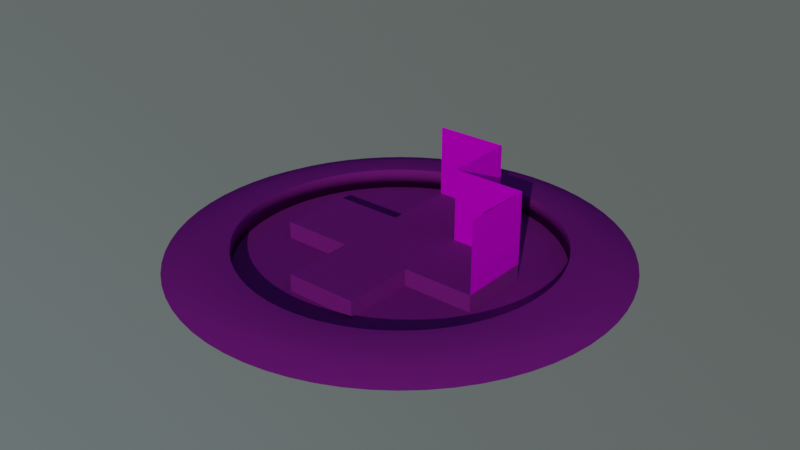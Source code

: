 # Source: Whitebox_Startup.blend  (saved by Blender 2.92.15; exported with 4.5.12 LTS)
import bpy
from mathutils import Matrix  # noqa: F401  (used for matrix-valued properties, if any)

bpy.ops.wm.read_factory_settings(use_empty=True)
scene = bpy.context.scene
scene.name = 'Scene'

# ---- collections
col_grove = bpy.data.collections.new('Grove'); scene.collection.children.link(col_grove)

# ---- images (referenced by path relative to the original .blend; pixels are not part of the script)
import os
ASSET_DIR = os.environ.get("B2B_ASSET_DIR", "")  # directory of the original .blend (textures are referenced by path, not embedded)
HERE = os.path.dirname(os.path.abspath(__file__))  # packed textures are extracted next to this script under _unpacked/

def load_image(name, relpath, width, height, colorspace="sRGB"):
    """Load a texture the original file referenced (path relative to the .blend, or extracted next to this script)."""
    p = next((c for c in (os.path.join(HERE, relpath), os.path.join(ASSET_DIR, relpath)) if relpath and os.path.exists(c)), "")
    if p:
        img = bpy.data.images.load(p, check_existing=True)
        img.name = name
    else:  # same state as the original file: an image datablock whose file is absent (Cycles renders it pink)
        img = bpy.data.images.new(name, width, height)
        img.source = "FILE"
        img.filepath = "//" + (relpath or name)
    img.colorspace_settings.name = colorspace
    return img
img_gridline_4u_simple_png = load_image('gridline_4u_simple.png', 'gridline_4u_simple.png', 1024, 1024, 'sRGB')
img_grid_1u_4dot_png = load_image('grid_1u_4dot.png', 'Grids/grid_1u_4dot.png', 1024, 1024, 'sRGB')
img_badge_1u_shade1_png = load_image('badge_1u_shade1.png', 'Grids/badge_1u_shade1.png', 1024, 1024, 'sRGB')
img_texture_chain_png = load_image('texture_chain.png', 'Grids/texture_chain.png', 1024, 1024, 'sRGB')
img_grid_1u_2dot_png = load_image('grid_1u_2dot.png', 'Grids/grid_1u_2dot.png', 1024, 1024, 'sRGB')
img_badge_1u_shade2_png = load_image('badge_1u_shade2.png', 'Grids/badge_1u_shade2.png', 1024, 1024, 'sRGB')

# ---- materials (node trees are filled in below, after node groups)
mat_sample_opaque_grid = bpy.data.materials.new('Sample Opaque Grid')
mat_sample_opaque_grid.use_transparent_shadow = False
mat_sample_transparent_grid = bpy.data.materials.new('Sample Transparent Grid')

# ---- node groups
ng_whitebox_uv_mapping = bpy.data.node_groups.new('Whitebox UV Mapping', 'ShaderNodeTree')
_s = ng_whitebox_uv_mapping.interface.new_socket(name='Vector', in_out='OUTPUT', socket_type='NodeSocketVector')
_s.min_value = 0.0
_s.max_value = 0.0
_s = ng_whitebox_uv_mapping.interface.new_socket(name='Value', in_out='INPUT', socket_type='NodeSocketFloat')
_s.default_value = 0.5
_s.min_value = -1e+04
_s.max_value = 1e+04
_N = ng_whitebox_uv_mapping.nodes; _L = ng_whitebox_uv_mapping.links
n0 = _N.new('ShaderNodeMath'); n0.name = 'Math.001'; n0.location = (-20, -120)
n0.label = 'Global Grid Multiply'
n0.operation = 'MULTIPLY'
n0.inputs[1].default_value = 1.0
n0.inputs[2].default_value = 0.0
n1 = _N.new('ShaderNodeMapping'); n1.name = 'Mapping'; n1.location = (200, 80)
n1.vector_type = 'TEXTURE'
n2 = _N.new('ShaderNodeTexCoord'); n2.name = 'Texture Coordinate'; n2.location = (-180, 60)
n3 = _N.new('NodeGroupOutput'); n3.name = 'Group Output'; n3.location = (380, -20)
n4 = _N.new('NodeGroupInput'); n4.name = 'Group Input'; n4.location = (-400, -200)
n4.label = 'UV Mapping'
_L.new(n1.outputs[0], n3.inputs[0])
_L.new(n0.outputs[0], n1.inputs[3])
_L.new(n2.outputs[2], n1.inputs[0])
_L.new(n4.outputs[0], n0.inputs[0])
n3.is_active_output = True
ng_whitebox_object_mapping = bpy.data.node_groups.new('Whitebox Object Mapping', 'ShaderNodeTree')
_s = ng_whitebox_object_mapping.interface.new_socket(name='Vector', in_out='OUTPUT', socket_type='NodeSocketVector')
_s.min_value = 0.0
_s.max_value = 0.0
_s = ng_whitebox_object_mapping.interface.new_socket(name='Scale', in_out='INPUT', socket_type='NodeSocketVector')
_s.subtype = 'XYZ'
_s.default_value = (1.0, 1.0, 1.0)
_s.min_value = 0.0
_s.max_value = -3.403e+38
_N = ng_whitebox_object_mapping.nodes; _L = ng_whitebox_object_mapping.links
n0 = _N.new('NodeFrame'); n0.name = 'Frame'; n0.location = (-70, -30)
n0.label = 'To be exposed later'
n0.width = 200
n1 = _N.new('NodeGroupInput'); n1.name = 'Group Input'; n1.location = (-480, -120)
n2 = _N.new('ShaderNodeTexCoord'); n2.name = 'Texture Coordinate'; n2.location = (-480, 140)
n3 = _N.new('ShaderNodeVectorTransform'); n3.name = 'Vector Transform'; n3.location = (-260, 100)
n3.convert_from = 'OBJECT'
n3.convert_to = 'WORLD'
n4 = _N.new('ShaderNodeMath'); n4.name = 'Math'; n4.location = (30, -30)
n4.label = 'Global Grid Multiply'
n4.operation = 'MULTIPLY'
n4.inputs[1].default_value = 1.0
n4.inputs[2].default_value = 0.0
n5 = _N.new('ShaderNodeMapping'); n5.name = 'Mapping'; n5.location = (180, 140)
n5.vector_type = 'TEXTURE'
n6 = _N.new('NodeGroupOutput'); n6.name = 'Group Output'; n6.location = (360, 140)
n4.parent = n0
_L.new(n1.outputs[0], n4.inputs[0])
_L.new(n2.outputs[3], n3.inputs[0])
_L.new(n5.outputs[0], n6.inputs[0])
_L.new(n3.outputs[0], n5.inputs[0])
_L.new(n4.outputs[0], n5.inputs[3])
n6.is_active_output = True
ng_whitebox_relay = bpy.data.node_groups.new('Whitebox Relay', 'ShaderNodeTree')
_s = ng_whitebox_relay.interface.new_socket(name='Transparency', in_out='OUTPUT', socket_type='NodeSocketFloat')
_s.min_value = 0.0
_s.max_value = 1.0
_s = ng_whitebox_relay.interface.new_socket(name='Alpha Cutout', in_out='OUTPUT', socket_type='NodeSocketFloat')
_s = ng_whitebox_relay.interface.new_socket(name='Texture', in_out='OUTPUT', socket_type='NodeSocketColor')
_s.default_value = (0.0, 0.0, 0.0, 0.0)
_s = ng_whitebox_relay.interface.new_socket(name='Mixed Color', in_out='OUTPUT', socket_type='NodeSocketColor')
_s.default_value = (0.0, 0.0, 0.0, 0.0)
_s = ng_whitebox_relay.interface.new_socket(name='Transparency', in_out='INPUT', socket_type='NodeSocketFloat')
_s.subtype = 'FACTOR'
_s.default_value = 1.0
_s.min_value = 0.0
_s.max_value = 1.0
_s = ng_whitebox_relay.interface.new_socket(name='Alpha Cutout', in_out='INPUT', socket_type='NodeSocketFloat')
_s.subtype = 'FACTOR'
_s = ng_whitebox_relay.interface.new_socket(name='Texture', in_out='INPUT', socket_type='NodeSocketColor')
_s.default_value = (0.2188, 0.03883, 0.03734, 1.0)
_s = ng_whitebox_relay.interface.new_socket(name='Mixed Color', in_out='INPUT', socket_type='NodeSocketColor')
_s.default_value = (0.5, 0.5, 0.5, 1.0)
_N = ng_whitebox_relay.nodes; _L = ng_whitebox_relay.links
n0 = _N.new('NodeGroupOutput'); n0.name = 'Group Output'; n0.location = (0, -20)
n0.label = 'Whitebox Relay'
n1 = _N.new('NodeGroupInput'); n1.name = 'Group Input'; n1.location = (-260, -20)
_L.new(n1.outputs[3], n0.inputs[3])
_L.new(n1.outputs[2], n0.inputs[2])
_L.new(n1.outputs[0], n0.inputs[0])
_L.new(n1.outputs[1], n0.inputs[1])
n0.is_active_output = True
ng_whitebox_emission_mix = bpy.data.node_groups.new('Whitebox Emission Mix', 'ShaderNodeTree')
_s = ng_whitebox_emission_mix.interface.new_socket(name='Output', in_out='OUTPUT', socket_type='NodeSocketShader')
_s = ng_whitebox_emission_mix.interface.new_socket(name='Gridline Alpha', in_out='INPUT', socket_type='NodeSocketFloat')
_s.subtype = 'FACTOR'
_s.default_value = 1.0
_s.min_value = 0.0
_s.max_value = 1.0
_s = ng_whitebox_emission_mix.interface.new_socket(name='Gridline Texture', in_out='INPUT', socket_type='NodeSocketColor')
_s.default_value = (0.5, 0.5, 0.5, 1.0)
_s = ng_whitebox_emission_mix.interface.new_socket(name='Gridline Emission Color', in_out='INPUT', socket_type='NodeSocketColor')
_s.default_value = (0.2188, 0.03883, 0.03734, 1.0)
_s = ng_whitebox_emission_mix.interface.new_socket(name='Grid Unit Badge Alpha', in_out='INPUT', socket_type='NodeSocketFloat')
_s.subtype = 'FACTOR'
_s.default_value = 1.0
_s.min_value = 0.0
_s.max_value = 1.0
_s = ng_whitebox_emission_mix.interface.new_socket(name='Grid Unit Badge Texture', in_out='INPUT', socket_type='NodeSocketColor')
_s.default_value = (0.5, 0.5, 0.5, 1.0)
_s = ng_whitebox_emission_mix.interface.new_socket(name='Grid Icon Emission Color', in_out='INPUT', socket_type='NodeSocketColor')
_s.default_value = (0.2188, 0.03883, 0.03734, 1.0)
_s = ng_whitebox_emission_mix.interface.new_socket(name='Grid Texture', in_out='INPUT', socket_type='NodeSocketColor')
_s.default_value = (0.5, 0.5, 0.5, 1.0)
_s = ng_whitebox_emission_mix.interface.new_socket(name='Grid Color', in_out='INPUT', socket_type='NodeSocketColor')
_s.default_value = (0.2188, 0.03883, 0.03734, 1.0)
_N = ng_whitebox_emission_mix.nodes; _L = ng_whitebox_emission_mix.links
n0 = _N.new('ShaderNodeMix'); n0.name = 'Mix.011'; n0.location = (-100, -120)
n0.label = 'Mix'
n0.data_type = 'RGBA'
n0.blend_type = 'MULTIPLY'
n0.inputs[0].default_value = 1.0
n1 = _N.new('ShaderNodeMix'); n1.name = 'Mix.012'; n1.location = (-100, 80)
n1.label = 'Mix'
n1.data_type = 'RGBA'
n1.blend_type = 'MULTIPLY'
n1.inputs[0].default_value = 1.0
n2 = _N.new('ShaderNodeMix'); n2.name = 'Mix.010'; n2.location = (120, 40)
n2.label = 'Mix'
n2.data_type = 'RGBA'
n3 = _N.new('ShaderNodeMix'); n3.name = 'Mix.013'; n3.location = (60, 320)
n3.label = 'Mix'
n3.data_type = 'RGBA'
n3.blend_type = 'MULTIPLY'
n3.inputs[0].default_value = 1.0
n4 = _N.new('ShaderNodeMix'); n4.name = 'Mix.009'; n4.location = (300, 440)
n4.label = 'Mix'
n4.data_type = 'RGBA'
n5 = _N.new('NodeGroupInput'); n5.name = 'Group Input'; n5.location = (-380, 220)
n6 = _N.new('ShaderNodeEmission'); n6.name = 'Emission'; n6.location = (600, 580)
n6.inputs[1].default_value = 0.0
n7 = _N.new('ShaderNodeMixShader'); n7.name = 'Mix Shader'; n7.location = (860, 580)
n8 = _N.new('NodeGroupOutput'); n8.name = 'Group Output'; n8.location = (1100, 560)
n9 = _N.new('ShaderNodeEmission'); n9.name = 'Global Emission Strength'; n9.location = (580, 460)
n9.label = 'Global Emission Strength'
n9.width = 180
n9.inputs[1].default_value = 0.0
n10 = _N.new('ShaderNodeMath'); n10.name = 'Global Grid Alpha'; n10.location = (580, 760)
n10.label = 'Global Grid Alpha'
n10.operation = 'MULTIPLY'
n10.inputs[0].default_value = 1.0
n10.inputs[1].default_value = 0.7
n10.inputs[2].default_value = 0.0
_L.new(n5.outputs[3], n2.inputs[0])
_L.new(n5.outputs[0], n4.inputs[0])
_L.new(n4.outputs[2], n9.inputs[0])
_L.new(n5.outputs[7], n0.inputs[7])
_L.new(n5.outputs[6], n0.inputs[6])
_L.new(n5.outputs[5], n1.inputs[7])
_L.new(n5.outputs[4], n1.inputs[6])
_L.new(n5.outputs[2], n3.inputs[7])
_L.new(n5.outputs[1], n3.inputs[6])
_L.new(n2.outputs[2], n4.inputs[6])
_L.new(n1.outputs[2], n2.inputs[7])
_L.new(n0.outputs[2], n2.inputs[6])
_L.new(n3.outputs[2], n4.inputs[7])
_L.new(n10.outputs[0], n7.inputs[0])
_L.new(n7.outputs[0], n8.inputs[0])
_L.new(n6.outputs[0], n7.inputs[1])
_L.new(n9.outputs[0], n7.inputs[2])
n8.is_active_output = True
ng_whitebox_texture_mix = bpy.data.node_groups.new('Whitebox Texture Mix', 'ShaderNodeTree')
_s = ng_whitebox_texture_mix.interface.new_socket(name='Transparency', in_out='OUTPUT', socket_type='NodeSocketFloat')
_s.min_value = 0.0
_s.max_value = 1.0
_s = ng_whitebox_texture_mix.interface.new_socket(name='Texture', in_out='OUTPUT', socket_type='NodeSocketColor')
_s.default_value = (0.0, 0.0, 0.0, 0.0)
_s = ng_whitebox_texture_mix.interface.new_socket(name='Mixed Color', in_out='OUTPUT', socket_type='NodeSocketColor')
_s.default_value = (0.0, 0.0, 0.0, 0.0)
_s = ng_whitebox_texture_mix.interface.new_socket(name='Texture Color', in_out='INPUT', socket_type='NodeSocketColor')
_s.hide_value = True
_s = ng_whitebox_texture_mix.interface.new_socket(name='Texture Alpha', in_out='INPUT', socket_type='NodeSocketFloat')
_s.default_value = 0.5
_s.min_value = -1e+04
_s.max_value = 1e+04
_s.hide_value = True
_s = ng_whitebox_texture_mix.interface.new_socket(name='Input Color', in_out='INPUT', socket_type='NodeSocketColor')
_s.default_value = (1.0, 1.0, 1.0, 1.0)
_s = ng_whitebox_texture_mix.interface.new_socket(name='Transparency', in_out='INPUT', socket_type='NodeSocketFloat')
_s.default_value = 1.0
_s.min_value = 0.0
_s.max_value = 1.0
_s = ng_whitebox_texture_mix.interface.new_socket(name='Invert Color', in_out='INPUT', socket_type='NodeSocketFloat')
_s.subtype = 'FACTOR'
_s.min_value = 0.0
_s.max_value = 1.0
_N = ng_whitebox_texture_mix.nodes; _L = ng_whitebox_texture_mix.links
n0 = _N.new('ShaderNodeMix'); n0.name = 'Mix.002'; n0.location = (-40, -120)
n0.label = 'Gridline Color'
n0.width = 139
n0.data_type = 'RGBA'
n0.clamp_result = True
n1 = _N.new('ShaderNodeInvert'); n1.name = 'Invert.002'; n1.location = (-500, -180)
n2 = _N.new('ShaderNodeRGBCurve'); n2.name = 'RGB Curves'; n2.location = (-500, 360)
_c = n2.mapping.curves[3]
while len(_c.points) > 2: _c.points.remove(_c.points[-1])
_c.points[0].location = (0.0, 0.0); _c.points[0].handle_type = 'AUTO'
_c.points[1].location = (0.06818, 0.075); _c.points[1].handle_type = 'AUTO'
_p = _c.points.new(0.24091, 1.0); _p.handle_type = 'AUTO'
n2.mapping.update()
n3 = _N.new('ShaderNodeClamp'); n3.name = 'Clamp'; n3.location = (-180, 460)
n4 = _N.new('NodeGroupInput'); n4.name = 'Group Input'; n4.location = (-720, 0)
n5 = _N.new('ShaderNodeMix'); n5.name = 'Mix.001'; n5.location = (-320, -80)
n5.label = 'Gridline Color'
n5.width = 139
n5.data_type = 'RGBA'
n5.blend_type = 'MULTIPLY'
n5.clamp_result = True
n5.inputs[0].default_value = 1.0
n6 = _N.new('ShaderNodeMapRange'); n6.name = 'Map Range.001'; n6.location = (-180, 280)
n6.inputs[3].default_value = -1.0
n6.inputs[4].default_value = 0.0
n7 = _N.new('ShaderNodeBrightContrast'); n7.name = 'Bright/Contrast'; n7.location = (-20, 380)
n8 = _N.new('NodeGroupOutput'); n8.name = 'Group Output'; n8.location = (240, 20)
_L.new(n4.outputs[0], n1.inputs[1])
_L.new(n4.outputs[0], n8.inputs[1])
_L.new(n1.outputs[0], n5.inputs[6])
_L.new(n4.outputs[4], n1.inputs[0])
_L.new(n4.outputs[2], n5.inputs[7])
_L.new(n4.outputs[1], n2.inputs[1])
_L.new(n2.outputs[0], n0.inputs[0])
_L.new(n5.outputs[2], n0.inputs[7])
_L.new(n4.outputs[2], n0.inputs[6])
_L.new(n0.outputs[2], n8.inputs[2])
_L.new(n2.outputs[0], n3.inputs[0])
_L.new(n3.outputs[0], n7.inputs[0])
_L.new(n4.outputs[3], n6.inputs[0])
_L.new(n6.outputs[0], n7.inputs[1])
_L.new(n7.outputs[0], n8.inputs[0])
n8.is_active_output = True
ng_whitebox_diffuse_mix = bpy.data.node_groups.new('Whitebox Diffuse Mix', 'ShaderNodeTree')
_s = ng_whitebox_diffuse_mix.interface.new_socket(name='Output Color', in_out='OUTPUT', socket_type='NodeSocketColor')
_s.default_value = (0.0, 0.0, 0.0, 0.0)
_s = ng_whitebox_diffuse_mix.interface.new_socket(name='Alpha', in_out='OUTPUT', socket_type='NodeSocketColor')
_s.default_value = (0.0, 0.0, 0.0, 0.0)
_s = ng_whitebox_diffuse_mix.interface.new_socket(name='Gridline Alpha', in_out='INPUT', socket_type='NodeSocketFloat')
_s.subtype = 'FACTOR'
_s.default_value = 1.0
_s.min_value = 0.0
_s.max_value = 1.0
_s = ng_whitebox_diffuse_mix.interface.new_socket(name='Gridline Color', in_out='INPUT', socket_type='NodeSocketColor')
_s.default_value = (0.2188, 0.03883, 0.03734, 1.0)
_s = ng_whitebox_diffuse_mix.interface.new_socket(name='Badge Alpha', in_out='INPUT', socket_type='NodeSocketFloat')
_s.subtype = 'FACTOR'
_s.default_value = 1.0
_s.min_value = 0.0
_s.max_value = 1.0
_s = ng_whitebox_diffuse_mix.interface.new_socket(name='Badge Color', in_out='INPUT', socket_type='NodeSocketColor')
_s.default_value = (0.2188, 0.03883, 0.03734, 1.0)
_s = ng_whitebox_diffuse_mix.interface.new_socket(name='Grid Alpha', in_out='INPUT', socket_type='NodeSocketFloat')
_s.subtype = 'FACTOR'
_s.default_value = 1.0
_s.min_value = 0.0
_s.max_value = 1.0
_s = ng_whitebox_diffuse_mix.interface.new_socket(name='Grid Color', in_out='INPUT', socket_type='NodeSocketColor')
_s.default_value = (0.2188, 0.03883, 0.03734, 1.0)
_s = ng_whitebox_diffuse_mix.interface.new_socket(name='Texture Color', in_out='INPUT', socket_type='NodeSocketColor')
_s.default_value = (0.5, 0.5, 0.5, 1.0)
_N = ng_whitebox_diffuse_mix.nodes; _L = ng_whitebox_diffuse_mix.links
n0 = _N.new('NodeFrame'); n0.name = 'Frame.002'; n0.location = (77, 269)
n0.label = 'Final Color Mix'
n0.width = 203
n1 = _N.new('NodeFrame'); n1.name = 'Frame'; n1.location = (-231, 530)
n1.label = 'Alpha Mix'
n1.width = 201
n2 = _N.new('NodeFrame'); n2.name = 'Frame.001'; n2.location = (-230, -30)
n2.label = 'Grid Color Mix'
n2.width = 200
n3 = _N.new('NodeGroupOutput'); n3.name = 'Group Output'; n3.location = (580, 80)
n4 = _N.new('NodeGroupInput'); n4.name = 'Group Input'; n4.location = (-600, 20)
n5 = _N.new('ShaderNodeMath'); n5.name = 'Global Grid Alpha'; n5.location = (30, -30)
n5.label = 'Global Grid Alpha'
n5.operation = 'MULTIPLY'
n5.inputs[1].default_value = 0.7
n5.inputs[2].default_value = 0.0
n6 = _N.new('ShaderNodeMix'); n6.name = 'Mix.007'; n6.location = (31, -30)
n6.label = 'Mix'
n6.data_type = 'RGBA'
n7 = _N.new('ShaderNodeMix'); n7.name = 'Mix.009'; n7.location = (30, -225)
n7.label = 'Mix'
n7.data_type = 'RGBA'
n8 = _N.new('ShaderNodeMix'); n8.name = 'Mix.008'; n8.location = (30, -230)
n8.label = 'Mix'
n8.data_type = 'RGBA'
n9 = _N.new('ShaderNodeMix'); n9.name = 'Mix.006'; n9.location = (30, -30)
n9.label = 'Mix'
n9.data_type = 'RGBA'
n10 = _N.new('ShaderNodeMix'); n10.name = 'Mix.010'; n10.location = (33, -199)
n10.label = 'Mix'
n10.data_type = 'RGBA'
n10.clamp_result = True
n5.parent = n0
n6.parent = n1
n7.parent = n1
n8.parent = n2
n9.parent = n2
n10.parent = n0
_L.new(n4.outputs[3], n8.inputs[7])
_L.new(n4.outputs[1], n9.inputs[7])
_L.new(n8.outputs[2], n9.inputs[6])
_L.new(n6.outputs[2], n7.inputs[6])
_L.new(n4.outputs[0], n7.inputs[7])
_L.new(n4.outputs[0], n7.inputs[0])
_L.new(n4.outputs[5], n8.inputs[6])
_L.new(n7.outputs[2], n5.inputs[0])
_L.new(n5.outputs[0], n10.inputs[0])
_L.new(n9.outputs[2], n10.inputs[7])
_L.new(n4.outputs[6], n10.inputs[6])
_L.new(n4.outputs[2], n6.inputs[0])
_L.new(n4.outputs[4], n6.inputs[6])
_L.new(n4.outputs[2], n6.inputs[7])
_L.new(n5.outputs[0], n3.inputs[1])
_L.new(n10.outputs[2], n3.inputs[0])
_L.new(n4.outputs[2], n8.inputs[0])
_L.new(n4.outputs[0], n9.inputs[0])
n3.is_active_output = True
ng_whitebox_alpha_mix = bpy.data.node_groups.new('Whitebox Alpha Mix', 'ShaderNodeTree')
_s = ng_whitebox_alpha_mix.interface.new_socket(name='Alpha Output', in_out='OUTPUT', socket_type='NodeSocketColor')
_s.default_value = (0.0, 0.0, 0.0, 0.0)
_s = ng_whitebox_alpha_mix.interface.new_socket(name='Gridline Alpha', in_out='INPUT', socket_type='NodeSocketColor')
_s.default_value = (0.5, 0.5, 0.5, 1.0)
_s = ng_whitebox_alpha_mix.interface.new_socket(name='Grid Badge Alpha', in_out='INPUT', socket_type='NodeSocketColor')
_s.default_value = (0.5, 0.5, 0.5, 1.0)
_s = ng_whitebox_alpha_mix.interface.new_socket(name='Grid Alpha', in_out='INPUT', socket_type='NodeSocketColor')
_s = ng_whitebox_alpha_mix.interface.new_socket(name='Texture Alpha', in_out='INPUT', socket_type='NodeSocketFloat')
_s.subtype = 'FACTOR'
_s.default_value = 0.5
_s.min_value = 0.0
_s.max_value = 1.0
_N = ng_whitebox_alpha_mix.nodes; _L = ng_whitebox_alpha_mix.links
n0 = _N.new('NodeGroupInput'); n0.name = 'Group Input'; n0.location = (-260, -20)
n1 = _N.new('ShaderNodeMix'); n1.name = 'Mix.005'; n1.location = (-40, -40)
n1.hide = True
n1.data_type = 'RGBA'
n1.blend_type = 'ADD'
n1.clamp_result = True
n1.inputs[0].default_value = 1.0
n2 = _N.new('ShaderNodeValToRGB'); n2.name = 'ColorRamp'; n2.location = (-40, -100)
while len(n2.color_ramp.elements) > 1: n2.color_ramp.elements.remove(n2.color_ramp.elements[-1])
n2.color_ramp.elements[0].position = 0.0; n2.color_ramp.elements[0].color = (0.0, 0.0, 0.0, 1.0)
_e = n2.color_ramp.elements.new(0.7727); _e.color = (1.0, 1.0, 1.0, 1.0)
n3 = _N.new('NodeGroupOutput'); n3.name = 'Group Output'; n3.location = (480, 60)
n4 = _N.new('ShaderNodeMath'); n4.name = 'Global Grid Alpha'; n4.location = (120, 180)
n4.label = 'Global Grid Alpha'
n4.operation = 'MULTIPLY'
n4.inputs[1].default_value = 0.7
n4.inputs[2].default_value = 0.0
n5 = _N.new('ShaderNodeMix'); n5.name = 'Mix.004'; n5.location = (300, 20)
n5.data_type = 'RGBA'
n5.blend_type = 'ADD'
n5.clamp_result = True
n6 = _N.new('ShaderNodeMix'); n6.name = 'Mix.006'; n6.location = (-60, 40)
n6.hide = True
n6.data_type = 'RGBA'
n6.blend_type = 'ADD'
n6.clamp_result = True
n6.inputs[0].default_value = 1.0
_L.new(n0.outputs[1], n1.inputs[7])
_L.new(n0.outputs[0], n6.inputs[7])
_L.new(n0.outputs[3], n2.inputs[0])
_L.new(n1.outputs[2], n6.inputs[6])
_L.new(n4.outputs[0], n5.inputs[0])
_L.new(n2.outputs[0], n5.inputs[6])
_L.new(n6.outputs[2], n5.inputs[7])
_L.new(n5.outputs[2], n3.inputs[0])
_L.new(n0.outputs[2], n1.inputs[6])
_L.new(n6.outputs[2], n4.inputs[0])
n3.is_active_output = True
ng_auto_smooth = bpy.data.node_groups.new('Auto Smooth', 'GeometryNodeTree')
_s = ng_auto_smooth.interface.new_socket(name='Geometry', in_out='OUTPUT', socket_type='NodeSocketGeometry')
_s = ng_auto_smooth.interface.new_socket(name='Geometry', in_out='INPUT', socket_type='NodeSocketGeometry')
_s = ng_auto_smooth.interface.new_socket(name='Angle', in_out='INPUT', socket_type='NodeSocketFloat')
_s.subtype = 'ANGLE'
_s.min_value = 0.0
_s.max_value = 3.142
ng_auto_smooth.is_modifier = True
_N = ng_auto_smooth.nodes; _L = ng_auto_smooth.links
n0 = _N.new('NodeGroupOutput'); n0.name = 'Group Output'; n0.location = (480, -100)
n1 = _N.new('NodeGroupInput'); n1.name = 'Group Input'; n1.location = (-420, -300)
n2 = _N.new('NodeGroupInput'); n2.name = 'Group Input.001'; n2.location = (-60, -100)
n3 = _N.new('GeometryNodeSetShadeSmooth'); n3.name = 'Set Shade Smooth'; n3.location = (120, -100)
n3.domain = 'EDGE'
n4 = _N.new('GeometryNodeSetShadeSmooth'); n4.name = 'Set Shade Smooth.001'; n4.location = (300, -100)
n5 = _N.new('GeometryNodeInputMeshEdgeAngle'); n5.name = 'Edge Angle'; n5.location = (-420, -220)
n6 = _N.new('GeometryNodeInputEdgeSmooth'); n6.name = 'Is Edge Smooth'; n6.location = (-60, -160)
n7 = _N.new('GeometryNodeInputShadeSmooth'); n7.name = 'Is Face Smooth'; n7.location = (-240, -340)
n8 = _N.new('FunctionNodeBooleanMath'); n8.name = 'Boolean Math'; n8.location = (-60, -220)
n9 = _N.new('FunctionNodeCompare'); n9.name = 'Compare'; n9.location = (-240, -180)
n9.operation = 'LESS_EQUAL'
_L.new(n5.outputs[0], n9.inputs[0])
_L.new(n4.outputs[0], n0.inputs[0])
_L.new(n1.outputs[1], n9.inputs[1])
_L.new(n9.outputs[0], n8.inputs[0])
_L.new(n7.outputs[0], n8.inputs[1])
_L.new(n2.outputs[0], n3.inputs[0])
_L.new(n6.outputs[0], n3.inputs[1])
_L.new(n3.outputs[0], n4.inputs[0])
_L.new(n8.outputs[0], n3.inputs[2])
n0.is_active_output = True

# ---- material node trees
mat_sample_opaque_grid.use_nodes = True; mat_sample_opaque_grid.node_tree.nodes.clear()
_N = mat_sample_opaque_grid.node_tree.nodes; _L = mat_sample_opaque_grid.node_tree.links
n0 = _N.new('NodeFrame'); n0.name = 'Frame'; n0.location = (-810, 710)
n0.label = 'Gridline Properties'
n0.width = 762
n1 = _N.new('NodeFrame'); n1.name = 'Frame.005'; n1.location = (-830, -330)
n1.label = 'Texture Properties'
n1.width = 760
n2 = _N.new('NodeFrame'); n2.name = 'Frame.001'; n2.location = (190, 1150)
n2.label = 'Emission Color'
n2.width = 230
n3 = _N.new('NodeFrame'); n3.name = 'Frame.004'; n3.location = (-830, 350)
n3.label = 'Grid Properties'
n3.width = 782
n4 = _N.new('ShaderNodeOutputMaterial'); n4.name = 'Material Output'; n4.location = (1421, 481)
n5 = _N.new('ShaderNodeGroup'); n5.name = 'UV Mapping'; n5.location = (50, -270)
n5.label = 'UV Mapping'
n5.hide = True
n5.node_tree = ng_whitebox_uv_mapping
n6 = _N.new('ShaderNodeGroup'); n6.name = 'Object Mapping'; n6.location = (50, -210)
n6.label = 'Object Mapping'
n6.hide = True
n6.node_tree = ng_whitebox_object_mapping
n7 = _N.new('ShaderNodeTexImage'); n7.name = 'Image Texture'; n7.location = (250, -30)
n7.label = 'Gridline Image'
n7.width = 235
n7.image = img_gridline_4u_simple_png
n7.projection = 'BOX'
n8 = _N.new('ShaderNodeGroup'); n8.name = 'Group.012'; n8.location = (280, 160)
n8.hide = True
n8.node_tree = ng_whitebox_relay
n8.inputs[1].default_value = 0.0
n9 = _N.new('ShaderNodeGroup'); n9.name = 'Group.011'; n9.location = (280, 220)
n9.hide = True
n9.node_tree = ng_whitebox_relay
n9.inputs[1].default_value = 0.0
n10 = _N.new('ShaderNodeGroup'); n10.name = 'Group.015'; n10.location = (280, 280)
n10.hide = True
n10.node_tree = ng_whitebox_relay
n10.inputs[1].default_value = 0.0
n11 = _N.new('ShaderNodeRGB'); n11.name = 'RGB'; n11.location = (350, -290)
n11.label = 'Background Color'
n11.outputs[0].default_value = (0.7991, 0.7991, 0.7991, 1.0)
n12 = _N.new('ShaderNodeBsdfPrincipled'); n12.name = 'Principled BSDF'; n12.location = (840, 380)
n12.distribution = 'GGX'
n12.subsurface_method = 'BURLEY'
n12.inputs[2].default_value = 0.8477
n12.inputs[3].default_value = 1.45
n12.inputs[13].default_value = 0.0
n12.inputs[27].default_value = (0.0, 0.0, 0.0, 1.0)
n13 = _N.new('ShaderNodeGroup'); n13.name = 'Group.003'; n13.location = (560, 620)
n13.width = 162
n13.hide = True
n13.node_tree = ng_whitebox_emission_mix
n14 = _N.new('ShaderNodeTexImage'); n14.name = 'Image Texture.001'; n14.location = (270, -350)
n14.label = 'Grid Image'
n14.image = img_grid_1u_4dot_png
n14.projection = 'BOX'
n15 = _N.new('ShaderNodeMix'); n15.name = 'Mix.002'; n15.location = (590, -50)
n15.label = 'Texture Color'
n15.data_type = 'RGBA'
n15.blend_type = 'MULTIPLY'
n15.inputs[0].default_value = 1.0
n15.inputs[7].default_value = (1.0, 1.0, 1.0, 1.0)
n16 = _N.new('ShaderNodeTexImage'); n16.name = 'Image Texture.002'; n16.location = (270, -30)
n16.label = 'Texture Image'
n16.projection = 'BOX'
n17 = _N.new('ShaderNodeMix'); n17.name = 'Mix.003'; n17.location = (590, -250)
n17.label = 'Mix'
n17.hide = True
n17.data_type = 'RGBA'
n18 = _N.new('ShaderNodeGroup'); n18.name = 'Group.010'; n18.location = (550, -30)
n18.label = 'Gridline Color Mix'
n18.width = 182
n18.node_tree = ng_whitebox_texture_mix
n18.inputs[2].default_value = (0.3302, 0.0311, 0.995, 1.0)
n18.inputs[3].default_value = 1.0
n18.inputs[4].default_value = 1.0
n19 = _N.new('ShaderNodeValue'); n19.name = 'Gridline Unit Size'; n19.location = (30, -90)
n19.label = 'Gridline Unit Size'
n19.width = 184
n19.outputs[0].default_value = 4.0
n20 = _N.new('ShaderNodeGroup'); n20.name = 'Group.006'; n20.location = (50, -270)
n20.hide = True
n20.node_tree = ng_whitebox_uv_mapping
n21 = _N.new('ShaderNodeGroup'); n21.name = 'Group.005'; n21.location = (50, -210)
n21.label = 'Object Mapping'
n21.hide = True
n21.node_tree = ng_whitebox_object_mapping
n22 = _N.new('ShaderNodeValue'); n22.name = 'Texture Unit Size.002'; n22.location = (30, -90)
n22.label = 'Unit Badge Size'
n22.width = 184
n22.outputs[0].default_value = 1.0
n23 = _N.new('ShaderNodeGroup'); n23.name = 'Group.007'; n23.location = (50, -570)
n23.hide = True
n23.node_tree = ng_whitebox_uv_mapping
n24 = _N.new('ShaderNodeValue'); n24.name = 'Texture Unit Size'; n24.location = (30, -390)
n24.label = 'Grid Scale'
n24.width = 184
n24.outputs[0].default_value = 1.0
n25 = _N.new('ShaderNodeGroup'); n25.name = 'Group.002'; n25.location = (50, -510)
n25.label = 'Object Mapping'
n25.hide = True
n25.node_tree = ng_whitebox_object_mapping
n26 = _N.new('ShaderNodeValue'); n26.name = 'Texture Unit Size.001'; n26.location = (30, -110)
n26.label = 'Texture Scale'
n26.width = 184
n26.outputs[0].default_value = 2.0
n27 = _N.new('ShaderNodeGroup'); n27.name = 'Group.004'; n27.location = (50, -230)
n27.label = 'Object Mapping'
n27.hide = True
n27.node_tree = ng_whitebox_object_mapping
n28 = _N.new('ShaderNodeGroup'); n28.name = 'Group.009'; n28.location = (50, -290)
n28.hide = True
n28.node_tree = ng_whitebox_uv_mapping
n29 = _N.new('ShaderNodeRGB'); n29.name = 'Grid Icon Emission Color'; n29.location = (30, -250)
n29.label = 'Grid Icon Emission Color'
n29.width = 170
n29.outputs[0].default_value = (0.05497, 0.05497, 0.05497, 1.0)
n30 = _N.new('ShaderNodeRGB'); n30.name = 'RGB.001'; n30.location = (30, -470)
n30.label = 'Grid Emission Color'
n30.width = 169
n30.outputs[0].default_value = (0.00854, 0.00854, 0.00854, 1.0)
n31 = _N.new('ShaderNodeRGB'); n31.name = 'RGB.003'; n31.location = (30, -30)
n31.label = 'Gridline Emission Color'
n31.width = 168
n31.outputs[0].default_value = (0.1234, 0.0, 1.0, 1.0)
n32 = _N.new('NodeReroute'); n32.name = 'Reroute.002'; n32.location = (300, 80)
n32.width = 16
n33 = _N.new('ShaderNodeTexImage'); n33.name = 'Image Texture.003'; n33.location = (270, -30)
n33.label = 'Unit Badge Image'
n33.image = img_badge_1u_shade1_png
n33.projection = 'BOX'
n34 = _N.new('NodeReroute'); n34.name = 'Reroute'; n34.location = (420, 80)
n34.width = 16
n35 = _N.new('ShaderNodeGroup'); n35.name = 'Group.001'; n35.location = (500, 220)
n35.width = 265
n35.hide = True
n35.node_tree = ng_whitebox_diffuse_mix
n36 = _N.new('ShaderNodeGroup'); n36.name = 'Group.008'; n36.location = (570, -30)
n36.label = 'Unit Badge Color Mix'
n36.width = 182
n36.node_tree = ng_whitebox_texture_mix
n36.inputs[2].default_value = (0.3302, 0.0311, 0.995, 1.0)
n36.inputs[3].default_value = 1.0
n36.inputs[4].default_value = 1.0
n37 = _N.new('ShaderNodeAddShader'); n37.name = 'Add Shader'; n37.location = (1202, 455)
n38 = _N.new('ShaderNodeGroup'); n38.name = 'Group'; n38.location = (570, -350)
n38.label = 'Grid Color Mix'
n38.width = 176
n38.node_tree = ng_whitebox_texture_mix
n38.inputs[2].default_value = (1.0, 0.2856, 0.9778, 1.0)
n38.inputs[3].default_value = 1.0
n38.inputs[4].default_value = 0.0
n5.parent = n0
n6.parent = n0
n7.parent = n0
n11.parent = n1
n14.parent = n3
n15.parent = n1
n16.parent = n1
n17.parent = n1
n18.parent = n0
n19.parent = n0
n20.parent = n3
n21.parent = n3
n22.parent = n3
n23.parent = n3
n24.parent = n3
n25.parent = n3
n26.parent = n1
n27.parent = n1
n28.parent = n1
n29.parent = n2
n30.parent = n2
n31.parent = n2
n33.parent = n3
n36.parent = n3
n38.parent = n3
_L.new(n19.outputs[0], n6.inputs[0])
_L.new(n6.outputs[0], n7.inputs[0])
_L.new(n25.outputs[0], n14.inputs[0])
_L.new(n26.outputs[0], n27.inputs[0])
_L.new(n27.outputs[0], n16.inputs[0])
_L.new(n16.outputs[0], n17.inputs[7])
_L.new(n16.outputs[1], n17.inputs[0])
_L.new(n11.outputs[0], n17.inputs[6])
_L.new(n17.outputs[2], n15.inputs[6])
_L.new(n24.outputs[0], n25.inputs[0])
_L.new(n30.outputs[0], n13.inputs[7])
_L.new(n29.outputs[0], n13.inputs[5])
_L.new(n31.outputs[0], n13.inputs[2])
_L.new(n35.outputs[0], n12.inputs[0])
_L.new(n22.outputs[0], n21.inputs[0])
_L.new(n22.outputs[0], n20.inputs[0])
_L.new(n21.outputs[0], n33.inputs[0])
_L.new(n24.outputs[0], n23.inputs[0])
_L.new(n19.outputs[0], n5.inputs[0])
_L.new(n26.outputs[0], n28.inputs[0])
_L.new(n9.outputs[0], n35.inputs[2])
_L.new(n9.outputs[0], n13.inputs[3])
_L.new(n8.outputs[2], n13.inputs[6])
_L.new(n8.outputs[0], n35.inputs[4])
_L.new(n34.outputs[0], n35.inputs[6])
_L.new(n15.outputs[2], n32.inputs[0])
_L.new(n32.outputs[0], n34.inputs[0])
_L.new(n10.outputs[0], n35.inputs[0])
_L.new(n10.outputs[0], n13.inputs[0])
_L.new(n10.outputs[3], n35.inputs[1])
_L.new(n9.outputs[3], n35.inputs[3])
_L.new(n8.outputs[3], n35.inputs[5])
_L.new(n9.outputs[2], n13.inputs[4])
_L.new(n10.outputs[2], n13.inputs[1])
_L.new(n33.outputs[0], n36.inputs[0])
_L.new(n12.outputs[0], n37.inputs[0])
_L.new(n13.outputs[0], n37.inputs[1])
_L.new(n14.outputs[0], n38.inputs[0])
_L.new(n14.outputs[1], n38.inputs[1])
_L.new(n33.outputs[1], n36.inputs[1])
_L.new(n36.outputs[0], n9.inputs[0])
_L.new(n36.outputs[1], n9.inputs[2])
_L.new(n36.outputs[2], n9.inputs[3])
_L.new(n38.outputs[0], n8.inputs[0])
_L.new(n38.outputs[1], n8.inputs[2])
_L.new(n38.outputs[2], n8.inputs[3])
_L.new(n7.outputs[0], n18.inputs[0])
_L.new(n7.outputs[1], n18.inputs[1])
_L.new(n18.outputs[0], n10.inputs[0])
_L.new(n18.outputs[1], n10.inputs[2])
_L.new(n18.outputs[2], n10.inputs[3])
_L.new(n37.outputs[0], n4.inputs[0])
n4.is_active_output = True
mat_sample_transparent_grid.use_nodes = True; mat_sample_transparent_grid.node_tree.nodes.clear()
_N = mat_sample_transparent_grid.node_tree.nodes; _L = mat_sample_transparent_grid.node_tree.links
n0 = _N.new('NodeFrame'); n0.name = 'Frame.001'; n0.location = (150, 1130)
n0.label = 'Emission Color'
n0.width = 230
n1 = _N.new('NodeFrame'); n1.name = 'Frame.005'; n1.location = (-950, -362)
n1.label = 'Texture Properties'
n1.width = 808
n2 = _N.new('NodeFrame'); n2.name = 'Frame'; n2.location = (-950, 710)
n2.label = 'Gridline Properties'
n2.width = 831
n3 = _N.new('NodeFrame'); n3.name = 'Frame.004'; n3.location = (-950, 330)
n3.label = 'Grid Properties'
n3.width = 811
n4 = _N.new('ShaderNodeRGB'); n4.name = 'Grid Icon Emission Color'; n4.location = (30, -250)
n4.label = 'Grid Icon Emission Color'
n4.width = 170
n4.outputs[0].default_value = (0.0, 0.0, 0.0, 1.0)
n5 = _N.new('ShaderNodeRGB'); n5.name = 'RGB.001'; n5.location = (30, -470)
n5.label = 'Grid Emission Color'
n5.width = 169
n5.outputs[0].default_value = (0.9114, 0.9114, 0.9114, 1.0)
n6 = _N.new('ShaderNodeRGB'); n6.name = 'RGB.003'; n6.location = (30, -30)
n6.label = 'Gridline Emission Color'
n6.width = 168
n6.outputs[0].default_value = (1.0, 1.0, 1.0, 1.0)
n7 = _N.new('ShaderNodeGroup'); n7.name = 'Group.003'; n7.location = (680, 580)
n7.width = 162
n7.hide = True
n7.node_tree = ng_whitebox_emission_mix
n8 = _N.new('ShaderNodeGroup'); n8.name = 'Group.015'; n8.location = (200, 280)
n8.hide = True
n8.node_tree = ng_whitebox_relay
n8.inputs[1].default_value = 0.0
n9 = _N.new('ShaderNodeGroup'); n9.name = 'Group.012'; n9.location = (200, 160)
n9.hide = True
n9.node_tree = ng_whitebox_relay
n9.inputs[1].default_value = 0.0
n10 = _N.new('ShaderNodeGroup'); n10.name = 'Group.009'; n10.location = (50, -298)
n10.hide = True
n10.node_tree = ng_whitebox_uv_mapping
n11 = _N.new('ShaderNodeGroup'); n11.name = 'Group.004'; n11.location = (50, -238)
n11.label = 'Object Mapping'
n11.hide = True
n11.node_tree = ng_whitebox_object_mapping
n12 = _N.new('ShaderNodeValue'); n12.name = 'Texture Unit Size.001'; n12.location = (30, -118)
n12.label = 'Texture Scale'
n12.width = 184
n12.outputs[0].default_value = 2.0
n13 = _N.new('ShaderNodeMix'); n13.name = 'Mix.003'; n13.location = (630, -278)
n13.label = 'Mix'
n13.hide = True
n13.data_type = 'RGBA'
n14 = _N.new('ShaderNodeMix'); n14.name = 'Mix.002'; n14.location = (630, -78)
n14.label = 'Texture Color'
n14.data_type = 'RGBA'
n14.blend_type = 'MULTIPLY'
n14.inputs[0].default_value = 1.0
n14.inputs[7].default_value = (1.0, 1.0, 1.0, 1.0)
n15 = _N.new('NodeReroute'); n15.name = 'Reroute.001'; n15.location = (630, -58)
n15.width = 16
n15.socket_idname = 'NodeSocketFloat'
n16 = _N.new('NodeReroute'); n16.name = 'Reroute.005'; n16.location = (630, -38)
n16.width = 16
n17 = _N.new('NodeReroute'); n17.name = 'Reroute.004'; n17.location = (770, -38)
n17.width = 16
n18 = _N.new('ShaderNodeRGB'); n18.name = 'RGB'; n18.location = (330, -358)
n18.label = 'Background Color'
n18.outputs[0].default_value = (0.7991, 0.7991, 0.7991, 1.0)
n19 = _N.new('ShaderNodeGroup'); n19.name = 'Group.011'; n19.location = (200, 220)
n19.hide = True
n19.node_tree = ng_whitebox_relay
n19.inputs[1].default_value = 0.0
n20 = _N.new('NodeReroute'); n20.name = 'Reroute.003'; n20.location = (770, -58)
n20.width = 16
n20.socket_idname = 'NodeSocketFloat'
n21 = _N.new('ShaderNodeTexImage'); n21.name = 'Image Texture.002'; n21.location = (290, -38)
n21.label = 'Texture Image'
n21.image = img_texture_chain_png
n21.projection = 'BOX'
n22 = _N.new('ShaderNodeGroup'); n22.name = 'Group.016'; n22.location = (200, 100)
n22.hide = True
n22.node_tree = ng_whitebox_relay
n22.inputs[1].default_value = 0.0
n23 = _N.new('ShaderNodeBsdfPrincipled'); n23.name = 'Principled BSDF'; n23.location = (1000, 500)
n23.distribution = 'GGX'
n23.subsurface_method = 'BURLEY'
n23.inputs[2].default_value = 0.8477
n23.inputs[3].default_value = 1.45
n23.inputs[13].default_value = 0.0
n23.inputs[27].default_value = (0.0, 0.0, 0.0, 1.0)
n24 = _N.new('ShaderNodeGroup'); n24.name = 'Group.001'; n24.location = (720, 260)
n24.width = 160
n24.hide = True
n24.node_tree = ng_whitebox_diffuse_mix
n25 = _N.new('ShaderNodeOutputMaterial'); n25.name = 'Material Output'; n25.location = (1520, 620)
n26 = _N.new('ShaderNodeAddShader'); n26.name = 'Add Shader'; n26.location = (1320, 600)
n27 = _N.new('ShaderNodeGroup'); n27.name = 'Group.017'; n27.location = (720, 80)
n27.width = 168
n27.hide = True
n27.node_tree = ng_whitebox_alpha_mix
n28 = _N.new('ShaderNodeGroup'); n28.name = 'Group.018'; n28.location = (570, -50)
n28.label = 'Gridline Color Mix'
n28.width = 231
n28.node_tree = ng_whitebox_texture_mix
n28.inputs[2].default_value = (1.0, 1.0, 1.0, 1.0)
n28.inputs[3].default_value = 1.0
n28.inputs[4].default_value = 0.0
n29 = _N.new('ShaderNodeTexImage'); n29.name = 'Image Texture'; n29.location = (270, -30)
n29.label = 'Gridline Image'
n29.image = img_gridline_4u_simple_png
n29.projection = 'BOX'
n30 = _N.new('ShaderNodeGroup'); n30.name = 'Group.008'; n30.location = (50, -270)
n30.hide = True
n30.node_tree = ng_whitebox_uv_mapping
n31 = _N.new('ShaderNodeGroup'); n31.name = 'Group'; n31.location = (50, -210)
n31.label = 'Object Mapping'
n31.hide = True
n31.node_tree = ng_whitebox_object_mapping
n32 = _N.new('ShaderNodeValue'); n32.name = 'Gridline Unit Size'; n32.location = (30, -90)
n32.label = 'Gridline Unit Size'
n32.width = 184
n32.outputs[0].default_value = 4.0
n33 = _N.new('ShaderNodeTexImage'); n33.name = 'Image Texture.001'; n33.location = (270, -350)
n33.label = 'Grid Image'
n33.image = img_grid_1u_2dot_png
n33.projection = 'BOX'
n34 = _N.new('ShaderNodeGroup'); n34.name = 'Group.019'; n34.location = (550, -50)
n34.label = 'Unit Badge Color Mix'
n34.width = 231
n34.node_tree = ng_whitebox_texture_mix
n34.inputs[2].default_value = (1.0, 1.0, 1.0, 1.0)
n34.inputs[3].default_value = 1.0
n34.inputs[4].default_value = 0.0
n35 = _N.new('ShaderNodeTexImage'); n35.name = 'Image Texture.003'; n35.location = (270, -30)
n35.label = 'Unit Badge Image'
n35.image = img_badge_1u_shade2_png
n35.projection = 'BOX'
n36 = _N.new('ShaderNodeGroup'); n36.name = 'Group.002'; n36.location = (50, -510)
n36.label = 'Object Mapping'
n36.hide = True
n36.node_tree = ng_whitebox_object_mapping
n37 = _N.new('ShaderNodeValue'); n37.name = 'Texture Unit Size'; n37.location = (30, -390)
n37.label = 'Grid Scale'
n37.width = 184
n37.outputs[0].default_value = 1.0
n38 = _N.new('ShaderNodeGroup'); n38.name = 'Group.007'; n38.location = (50, -570)
n38.hide = True
n38.node_tree = ng_whitebox_uv_mapping
n39 = _N.new('ShaderNodeGroup'); n39.name = 'Group.005'; n39.location = (50, -210)
n39.label = 'Object Mapping'
n39.hide = True
n39.node_tree = ng_whitebox_object_mapping
n40 = _N.new('ShaderNodeGroup'); n40.name = 'Group.006'; n40.location = (50, -270)
n40.hide = True
n40.node_tree = ng_whitebox_uv_mapping
n41 = _N.new('ShaderNodeValue'); n41.name = 'Texture Unit Size.002'; n41.location = (30, -90)
n41.label = 'Unit Badge Size'
n41.width = 184
n41.outputs[0].default_value = 1.0
n42 = _N.new('ShaderNodeGroup'); n42.name = 'Group.020'; n42.location = (550, -350)
n42.label = 'Grid Color Mix'
n42.width = 231
n42.node_tree = ng_whitebox_texture_mix
n42.inputs[2].default_value = (1.0, 1.0, 1.0, 1.0)
n42.inputs[3].default_value = 0.8
n42.inputs[4].default_value = 0.0
n4.parent = n0
n5.parent = n0
n6.parent = n0
n10.parent = n1
n11.parent = n1
n12.parent = n1
n13.parent = n1
n14.parent = n1
n15.parent = n1
n16.parent = n1
n17.parent = n1
n18.parent = n1
n20.parent = n1
n21.parent = n1
n28.parent = n2
n29.parent = n2
n30.parent = n2
n31.parent = n2
n32.parent = n2
n33.parent = n3
n34.parent = n3
n35.parent = n3
n36.parent = n3
n37.parent = n3
n38.parent = n3
n39.parent = n3
n40.parent = n3
n41.parent = n3
n42.parent = n3
_L.new(n32.outputs[0], n31.inputs[0])
_L.new(n31.outputs[0], n29.inputs[0])
_L.new(n36.outputs[0], n33.inputs[0])
_L.new(n12.outputs[0], n11.inputs[0])
_L.new(n11.outputs[0], n21.inputs[0])
_L.new(n21.outputs[0], n13.inputs[7])
_L.new(n21.outputs[1], n13.inputs[0])
_L.new(n18.outputs[0], n13.inputs[6])
_L.new(n13.outputs[2], n14.inputs[6])
_L.new(n37.outputs[0], n36.inputs[0])
_L.new(n5.outputs[0], n7.inputs[7])
_L.new(n4.outputs[0], n7.inputs[5])
_L.new(n6.outputs[0], n7.inputs[2])
_L.new(n24.outputs[0], n23.inputs[0])
_L.new(n41.outputs[0], n39.inputs[0])
_L.new(n41.outputs[0], n40.inputs[0])
_L.new(n39.outputs[0], n35.inputs[0])
_L.new(n37.outputs[0], n38.inputs[0])
_L.new(n32.outputs[0], n30.inputs[0])
_L.new(n12.outputs[0], n10.inputs[0])
_L.new(n19.outputs[0], n24.inputs[2])
_L.new(n19.outputs[0], n7.inputs[3])
_L.new(n9.outputs[2], n7.inputs[6])
_L.new(n9.outputs[0], n24.inputs[4])
_L.new(n8.outputs[0], n24.inputs[0])
_L.new(n8.outputs[0], n7.inputs[0])
_L.new(n8.outputs[3], n24.inputs[1])
_L.new(n19.outputs[3], n24.inputs[3])
_L.new(n9.outputs[3], n24.inputs[5])
_L.new(n19.outputs[2], n7.inputs[4])
_L.new(n8.outputs[2], n7.inputs[1])
_L.new(n14.outputs[2], n22.inputs[3])
_L.new(n21.outputs[1], n15.inputs[0])
_L.new(n15.outputs[0], n20.inputs[0])
_L.new(n16.outputs[0], n17.inputs[0])
_L.new(n21.outputs[0], n16.inputs[0])
_L.new(n17.outputs[0], n22.inputs[2])
_L.new(n22.outputs[3], n24.inputs[6])
_L.new(n27.outputs[0], n23.inputs[4])
_L.new(n23.outputs[0], n26.inputs[0])
_L.new(n7.outputs[0], n26.inputs[1])
_L.new(n29.outputs[0], n28.inputs[0])
_L.new(n29.outputs[1], n28.inputs[1])
_L.new(n42.outputs[0], n9.inputs[0])
_L.new(n42.outputs[1], n9.inputs[2])
_L.new(n42.outputs[2], n9.inputs[3])
_L.new(n34.outputs[0], n19.inputs[0])
_L.new(n34.outputs[1], n19.inputs[2])
_L.new(n34.outputs[2], n19.inputs[3])
_L.new(n28.outputs[0], n8.inputs[0])
_L.new(n28.outputs[1], n8.inputs[2])
_L.new(n28.outputs[2], n8.inputs[3])
_L.new(n35.outputs[0], n34.inputs[0])
_L.new(n35.outputs[1], n34.inputs[1])
_L.new(n33.outputs[0], n42.inputs[0])
_L.new(n33.outputs[1], n42.inputs[1])
_L.new(n8.outputs[0], n27.inputs[0])
_L.new(n19.outputs[0], n27.inputs[1])
_L.new(n9.outputs[0], n27.inputs[2])
_L.new(n22.outputs[0], n27.inputs[3])
_L.new(n20.outputs[0], n22.inputs[0])
_L.new(n26.outputs[0], n25.inputs[0])
n25.is_active_output = True

# ---- world
world_world = bpy.data.worlds.new('World'); scene.world = world_world
world_world.use_nodes = True; world_world.node_tree.nodes.clear()
_N = world_world.node_tree.nodes; _L = world_world.node_tree.links
n0 = _N.new('ShaderNodeOutputWorld'); n0.name = 'World Output'; n0.location = (120, 380)
n1 = _N.new('ShaderNodeBackground'); n1.name = 'Background'; n1.location = (-120, 360)
n2 = _N.new('ShaderNodeTexSky'); n2.name = 'Sky Texture'; n2.location = (-340, 400)
n2.sky_type = 'HOSEK_WILKIE'
n2.sun_direction = (0.5154, 0.4308, 0.7408)
n2.turbidity = 3.3
n2.ground_albedo = 0.0
n2.sun_size = 0.007767
n2.sun_elevation = 0.2932
n2.sun_rotation = 1.356
n2.air_density = 1.077
n3 = _N.new('ShaderNodeMapping'); n3.name = 'Mapping'; n3.location = (-920, 420)
n4 = _N.new('ShaderNodeTexCoord'); n4.name = 'Texture Coordinate'; n4.location = (-720, 420)
_L.new(n2.outputs[0], n1.inputs[0])
_L.new(n1.outputs[0], n0.inputs[0])
n0.is_active_output = True
world_world.color = (0.05088, 0.05088, 0.05088)
world_world.use_sun_shadow = False
world_world.sun_shadow_jitter_overblur = 0.0

# ---- lights
light_sun_001 = bpy.data.lights.new('Sun.001', 'SUN')
light_sun_001.transmission_factor = 0.0
light_sun_001.energy = 1.0
light_sun_001.shadow_soft_size = 0.125

# ---- meshes
me_cube = bpy.data.meshes.new('Cube')
me_cube.from_pydata([(-1.0, -1.0, -1.0), (-1.0, -1.0, 0.0), (-1.0, 1.0, -1.0), (-1.0, 1.0, 0.0), (3.0, -1.0, -1.0), (3.0, -1.0, 0.0), (3.0, 1.0, -1.0), (3.0, 1.0, 0.0), (1.0, 1.0, -1.0), (1.0, 1.0, 0.0), (1.0, -1.0, -1.0), (1.0, -1.0, 0.0), (-1.0, 3.0, 0.0), (-1.0, 3.0, -1.0), (1.0, 3.0, -1.0), (1.0, 3.0, 0.0), (-3.0, 1.0, -1.0), (-3.0, -1.0, -1.0), (-3.0, -1.0, 0.0), (-3.0, 1.0, 0.0), (-1.0, -3.0, -1.0), (-1.0, -3.0, 0.0), (1.0, -3.0, 0.0), (1.0, -3.0, -1.0), (3.0, -1.0, 2.0), (3.0, 1.0, 2.0), (1.0, 1.0, 2.0), (-1.0, 3.0, 2.0), (1.0, 3.0, 2.0)], [], [(3, 2, 16, 19), (8, 9, 7, 6), (6, 7, 5, 4), (10, 11, 22, 23), (8, 6, 4, 10), (9, 3, 1, 11), (7, 9, 11, 5), (2, 8, 10, 0), (4, 5, 11, 10), (2, 3, 12, 13), (13, 12, 15, 14), (9, 8, 14, 15), (8, 2, 13, 14), (3, 9, 15, 12), (17, 18, 19, 16), (0, 1, 18, 17), (1, 3, 19, 18), (2, 0, 17, 16), (23, 22, 21, 20), (0, 10, 23, 20), (1, 0, 20, 21), (11, 1, 21, 22), (12, 15, 28, 27), (9, 7, 25, 26), (15, 9, 26, 28), (7, 5, 24, 25)])
me_cube.polygons.foreach_set('material_index', [0, 0, 0, 0, 0, 0, 0, 0, 0, 0, 0, 0, 0, 0, 0, 0, 0, 0, 0, 0, 0, 0, 1, 1, 1, 1])
_uv = me_cube.uv_layers.new(name='UVMap')
_uv.uv.foreach_set('vector', [0.625, 0.25, 0.375, 0.25, 0.375, 0.25, 0.625, 0.25, 0.375, 0.375, 0.625, 0.375, 0.625, 0.5, 0.375, 0.5, 0.375, 0.5, 0.625, 0.5, 0.625, 0.75, 0.375, 0.75, 0.375, 0.875, 0.625, 0.875, 0.625, 0.875, 0.375, 0.875, 0.25, 0.5, 0.375, 0.5, 0.375, 0.75, 0.25, 0.75, 0.75, 0.5, 0.875, 0.5, 0.875, 0.75, 0.75, 0.75, 0.625, 0.5, 0.75, 0.5, 0.75, 0.75, 0.625, 0.75, 0.125, 0.5, 0.25, 0.5, 0.25, 0.75, 0.125, 0.75, 0.375, 0.75, 0.625, 0.75, 0.625, 0.875, 0.375, 0.875, 0.375, 0.25, 0.625, 0.25, 0.625, 0.25, 0.375, 0.25, 0.375, 0.25, 0.625, 0.25, 0.625, 0.375, 0.375, 0.375, 0.625, 0.375, 0.375, 0.375, 0.375, 0.375, 0.625, 0.375, 0.25, 0.5, 0.125, 0.5, 0.125, 0.5, 0.25, 0.5, 0.875, 0.5, 0.75, 0.5, 0.75, 0.5, 0.875, 0.5, 0.375, 0.0, 0.625, 0.0, 0.625, 0.25, 0.375, 0.25, 0.375, 1.0, 0.625, 1.0, 0.625, 1.0, 0.375, 1.0, 0.875, 0.75, 0.875, 0.5, 0.875, 0.5, 0.875, 0.75, 0.125, 0.5, 0.125, 0.75, 0.125, 0.75, 0.125, 0.5, 0.375, 0.875, 0.625, 0.875, 0.625, 1.0, 0.375, 1.0, 0.125, 0.75, 0.25, 0.75, 0.25, 0.75, 0.125, 0.75, 0.625, 1.0, 0.375, 1.0, 0.375, 1.0, 0.625, 1.0, 0.75, 0.75, 0.875, 0.75, 0.875, 0.75, 0.75, 0.75, 0.625, 0.25, 0.625, 0.375, 0.625, 0.375, 0.625, 0.25, 0.625, 0.375, 0.625, 0.5, 0.625, 0.5, 0.625, 0.375, 0.625, 0.375, 0.625, 0.375, 0.625, 0.375, 0.625, 0.375, 0.625, 0.5, 0.625, 0.75, 0.625, 0.75, 0.625, 0.5])
_uv = me_cube.uv_layers.new(name='automap')
_uv.uv.foreach_set('vector', [-0.5, 1.0, -0.5, 0.0, -2.5, 0.0, -2.5, 1.0, 1.5, 0.0, 1.5, 1.0, 3.5, 1.0, 3.5, 0.0, 1.5, 0.0, 1.5, 1.0, -0.5, 1.0, -0.5, 0.0, -0.5, 0.0, -0.5, 1.0, -2.5, 1.0, -2.5, 0.0, 1.5, 1.5, 3.5, 1.5, 3.5, -0.5, 1.5, -0.5, 1.5, 1.5, -0.5, 1.5, -0.5, -0.5, 1.5, -0.5, 3.5, 1.5, 1.5, 1.5, 1.5, -0.5, 3.5, -0.5, -0.5, 1.5, 1.5, 1.5, 1.5, -0.5, -0.5, -0.5, 3.5, 0.0, 3.5, 1.0, 1.5, 1.0, 1.5, 0.0, 1.5, 0.0, 1.5, 1.0, 3.5, 1.0, 3.5, 0.0, -0.5, 0.0, -0.5, 1.0, 1.5, 1.0, 1.5, 0.0, 1.5, 1.0, 1.5, 0.0, 3.5, 0.0, 3.5, 1.0, 1.5, 1.5, -0.5, 1.5, -0.5, 3.5, 1.5, 3.5, -0.5, 1.5, 1.5, 1.5, 1.5, 3.5, -0.5, 3.5, -0.5, 0.0, -0.5, 1.0, 1.5, 1.0, 1.5, 0.0, -0.5, 0.0, -0.5, 1.0, -2.5, 1.0, -2.5, 0.0, -0.5, -0.5, -0.5, 1.5, -2.5, 1.5, -2.5, -0.5, -0.5, 1.5, -0.5, -0.5, -2.5, -0.5, -2.5, 1.5, 1.5, 0.0, 1.5, 1.0, -0.5, 1.0, -0.5, 0.0, -0.5, -0.5, 1.5, -0.5, 1.5, -2.5, -0.5, -2.5, -0.5, 1.0, -0.5, 0.0, -2.5, 0.0, -2.5, 1.0, 1.5, -0.5, -0.5, -0.5, -0.5, -2.5, 1.5, -2.5, 0.625, 0.25, 0.625, 0.375, 0.625, 0.375, 0.625, 0.25, 0.625, 0.375, 0.625, 0.5, 0.625, 0.5, 0.625, 0.375, 0.625, 0.375, 0.625, 0.375, 0.625, 0.375, 0.625, 0.375, 0.625, 0.5, 0.625, 0.75, 0.625, 0.75, 0.625, 0.5])
_uv.active_render = True
me_cube.materials.append(mat_sample_opaque_grid)
me_cube.materials.append(mat_sample_transparent_grid)
me_cube.use_remesh_fix_poles = True
me_cube.use_remesh_preserve_attributes = False
me_cube.use_mirror_vertex_groups = False
me_cube.auto_texspace = False
me_cube.update()
me_circle = bpy.data.meshes.new('Circle')
me_circle.from_pydata([(0.0, 4.361, -0.4759), (-0.4275, 4.34, -0.4759), (-0.8509, 4.278, -0.4759), (-1.266, 4.174, -0.4759), (-1.669, 4.029, -0.4759), (-2.056, 3.846, -0.4759), (-2.423, 3.626, -0.4759), (-2.767, 3.371, -0.4759), (-3.084, 3.084, -0.4759), (-3.371, 2.767, -0.4759), (-3.626, 2.423, -0.4759), (-3.846, 2.056, -0.4759), (-4.029, 1.669, -0.4759), (-4.174, 1.266, -0.4759), (-4.278, 0.8509, -0.4759), (-4.34, 0.4275, -0.4759), (-4.361, -7.106e-07, -0.4759), (-4.34, -0.4275, -0.4759), (-4.278, -0.8509, -0.4759), (-4.174, -1.266, -0.4759), (-4.029, -1.669, -0.4759), (-3.846, -2.056, -0.4759), (-3.626, -2.423, -0.4759), (-3.371, -2.767, -0.4759), (-3.084, -3.084, -0.4759), (-2.767, -3.371, -0.4759), (-2.423, -3.626, -0.4759), (-2.056, -3.846, -0.4759), (-1.669, -4.029, -0.4759), (-1.266, -4.174, -0.4759), (-0.8509, -4.278, -0.4759), (-0.4275, -4.34, -0.4759), (3.501e-06, -4.361, -0.4759), (0.4275, -4.34, -0.4759), (0.8509, -4.278, -0.4759), (1.266, -4.174, -0.4759), (1.669, -4.029, -0.4759), (2.056, -3.846, -0.4759), (2.423, -3.626, -0.4759), (2.767, -3.371, -0.4759), (3.084, -3.084, -0.4759), (3.371, -2.767, -0.4759), (3.626, -2.423, -0.4759), (3.846, -2.056, -0.4759), (4.029, -1.669, -0.4759), (4.174, -1.266, -0.4759), (4.278, -0.8509, -0.4759), (4.34, -0.4275, -0.4759), (4.361, -2.028e-06, -0.4759), (4.34, 0.4275, -0.4759), (4.278, 0.8509, -0.4759), (4.174, 1.266, -0.4759), (4.029, 1.669, -0.4759), (3.846, 2.056, -0.4759), (3.626, 2.423, -0.4759), (3.371, 2.767, -0.4759), (3.084, 3.084, -0.4759), (2.767, 3.371, -0.4759), (2.423, 3.626, -0.4759), (2.056, 3.846, -0.4759), (1.669, 4.029, -0.4759), (1.266, 4.174, -0.4759), (0.8509, 4.278, -0.4759), (0.4275, 4.34, -0.4759), (-0.5985, 6.077, -0.2939), (0.0, 6.106, -0.2939), (-1.191, 5.989, -0.2939), (-1.772, 5.843, -0.2939), (-2.337, 5.641, -0.2939), (-2.878, 5.385, -0.2939), (-3.392, 5.077, -0.2939), (-3.874, 4.72, -0.2939), (-4.318, 4.318, -0.2939), (-4.72, 3.874, -0.2939), (-5.077, 3.392, -0.2939), (-5.385, 2.878, -0.2939), (-5.641, 2.337, -0.2939), (-5.843, 1.772, -0.2939), (-5.989, 1.191, -0.2939), (-6.077, 0.5985, -0.2939), (-6.106, -9.948e-07, -0.2939), (-6.077, -0.5985, -0.2939), (-5.989, -1.191, -0.2939), (-5.843, -1.772, -0.2939), (-5.641, -2.337, -0.2939), (-5.385, -2.878, -0.2939), (-5.077, -3.392, -0.2939), (-4.72, -3.874, -0.2939), (-4.318, -4.318, -0.2939), (-3.874, -4.72, -0.2939), (-3.392, -5.077, -0.2939), (-2.878, -5.385, -0.2939), (-2.337, -5.641, -0.2939), (-1.772, -5.843, -0.2939), (-1.191, -5.989, -0.2939), (-0.5985, -6.077, -0.2939), (4.901e-06, -6.106, -0.2939), (0.5985, -6.077, -0.2939), (1.191, -5.989, -0.2939), (1.772, -5.843, -0.2939), (2.337, -5.641, -0.2939), (2.878, -5.385, -0.2939), (3.392, -5.077, -0.2939), (3.874, -4.72, -0.2939), (4.318, -4.318, -0.2939), (4.72, -3.874, -0.2939), (5.077, -3.392, -0.2939), (5.385, -2.878, -0.2939), (5.641, -2.337, -0.2939), (5.843, -1.772, -0.2939), (5.989, -1.191, -0.2939), (6.077, -0.5985, -0.2939), (6.106, -2.839e-06, -0.2939), (6.077, 0.5985, -0.2939), (5.989, 1.191, -0.2939), (5.843, 1.772, -0.2939), (5.641, 2.337, -0.2939), (5.385, 2.878, -0.2939), (5.077, 3.392, -0.2939), (4.72, 3.874, -0.2939), (4.318, 4.318, -0.2939), (3.874, 4.72, -0.2939), (3.392, 5.077, -0.2939), (2.878, 5.385, -0.2939), (2.337, 5.641, -0.2939), (1.772, 5.843, -0.2939), (1.191, 5.989, -0.2939), (0.5985, 6.077, -0.2939), (-0.4275, 4.34, 0.08628), (0.0, 4.361, 0.08628), (-0.8509, 4.278, 0.08628), (-1.266, 4.174, 0.08628), (-1.669, 4.029, 0.08628), (-2.056, 3.846, 0.08628), (-2.423, 3.626, 0.08628), (-2.767, 3.371, 0.08628), (-3.084, 3.084, 0.08628), (-3.371, 2.767, 0.08628), (-3.626, 2.423, 0.08628), (-3.846, 2.056, 0.08628), (-4.029, 1.669, 0.08628), (-4.174, 1.266, 0.08628), (-4.278, 0.8509, 0.08628), (-4.34, 0.4275, 0.08628), (-4.361, -7.106e-07, 0.08628), (-4.34, -0.4275, 0.08628), (-4.278, -0.8509, 0.08628), (-4.174, -1.266, 0.08628), (-4.029, -1.669, 0.08628), (-3.846, -2.056, 0.08628), (-3.626, -2.423, 0.08628), (-3.371, -2.767, 0.08628), (-3.084, -3.084, 0.08628), (-2.767, -3.371, 0.08628), (-2.423, -3.626, 0.08628), (-2.056, -3.846, 0.08628), (-1.669, -4.029, 0.08628), (-1.266, -4.174, 0.08628), (-0.8509, -4.278, 0.08628), (-0.4275, -4.34, 0.08628), (3.501e-06, -4.361, 0.08628), (0.4275, -4.34, 0.08628), (0.8509, -4.278, 0.08628), (1.266, -4.174, 0.08628), (1.669, -4.029, 0.08628), (2.056, -3.846, 0.08628), (2.423, -3.626, 0.08628), (2.767, -3.371, 0.08628), (3.084, -3.084, 0.08628), (3.371, -2.767, 0.08628), (3.626, -2.423, 0.08628), (3.846, -2.056, 0.08628), (4.029, -1.669, 0.08628), (4.174, -1.266, 0.08628), (4.278, -0.8509, 0.08628), (4.34, -0.4275, 0.08628), (4.361, -2.028e-06, 0.08628), (4.34, 0.4275, 0.08628), (4.278, 0.8509, 0.08628), (4.174, 1.266, 0.08628), (4.029, 1.669, 0.08628), (3.846, 2.056, 0.08628), (3.626, 2.423, 0.08628), (3.371, 2.767, 0.08628), (3.084, 3.084, 0.08628), (2.767, 3.371, 0.08628), (2.423, 3.626, 0.08628), (2.056, 3.846, 0.08628), (1.669, 4.029, 0.08628), (1.266, 4.174, 0.08628), (0.8509, 4.278, 0.08628), (0.4275, 4.34, 0.08628), (-0.4943, 5.019, 0.08628), (0.0, 5.043, 0.08628), (-0.9839, 4.946, 0.08628), (-1.464, 4.826, 0.08628), (-1.93, 4.659, 0.08628), (-2.377, 4.448, 0.08628), (-2.802, 4.193, 0.08628), (-3.199, 3.899, 0.08628), (-3.566, 3.566, 0.08628), (-3.899, 3.199, 0.08628), (-4.193, 2.802, 0.08628), (-4.448, 2.377, 0.08628), (-4.659, 1.93, 0.08628), (-4.826, 1.464, 0.08628), (-4.946, 0.9839, 0.08628), (-5.019, 0.4943, 0.08628), (-5.043, -8.217e-07, 0.08628), (-5.019, -0.4943, 0.08628), (-4.946, -0.9839, 0.08628), (-4.826, -1.464, 0.08628), (-4.659, -1.93, 0.08628), (-4.448, -2.377, 0.08628), (-4.193, -2.802, 0.08628), (-3.898, -3.199, 0.08628), (-3.566, -3.566, 0.08628), (-3.199, -3.899, 0.08628), (-2.802, -4.193, 0.08628), (-2.377, -4.448, 0.08628), (-1.93, -4.659, 0.08628), (-1.464, -4.826, 0.08628), (-0.9839, -4.946, 0.08628), (-0.4943, -5.019, 0.08628), (4.048e-06, -5.043, 0.08628), (0.4943, -5.019, 0.08628), (0.9839, -4.946, 0.08628), (1.464, -4.826, 0.08628), (1.93, -4.659, 0.08628), (2.377, -4.448, 0.08628), (2.802, -4.193, 0.08628), (3.199, -3.898, 0.08628), (3.566, -3.566, 0.08628), (3.899, -3.199, 0.08628), (4.193, -2.802, 0.08628), (4.448, -2.377, 0.08628), (4.659, -1.93, 0.08628), (4.826, -1.464, 0.08628), (4.946, -0.9839, 0.08628), (5.019, -0.4943, 0.08628), (5.043, -2.345e-06, 0.08628), (5.019, 0.4943, 0.08628), (4.946, 0.9839, 0.08628), (4.826, 1.464, 0.08628), (4.659, 1.93, 0.08628), (4.448, 2.377, 0.08628), (4.193, 2.802, 0.08628), (3.899, 3.199, 0.08628), (3.566, 3.566, 0.08628), (3.199, 3.898, 0.08628), (2.802, 4.193, 0.08628), (2.377, 4.448, 0.08628), (1.93, 4.659, 0.08628), (1.464, 4.826, 0.08628), (0.9839, 4.946, 0.08628), (0.4943, 5.019, 0.08628), (-1.661, 5.474, -0.1038), (4.757, 3.178, -0.1038), (-1.116, 5.611, -0.1038), (5.045, 2.697, -0.1038), (-0.5607, 5.693, -0.1038), (0.0, 5.721, -0.1038), (5.285, 2.189, -0.1038), (5.474, 1.661, -0.1038), (5.611, 1.116, -0.1038), (5.693, 0.5607, -0.1038), (5.721, -2.66e-06, -0.1038), (5.693, -0.5607, -0.1038), (5.611, -1.116, -0.1038), (5.474, -1.661, -0.1038), (5.285, -2.189, -0.1038), (5.045, -2.697, -0.1038), (4.757, -3.178, -0.1038), (4.422, -3.629, -0.1038), (4.045, -4.045, -0.1038), (3.629, -4.422, -0.1038), (3.178, -4.757, -0.1038), (2.697, -5.045, -0.1038), (2.189, -5.285, -0.1038), (1.661, -5.474, -0.1038), (1.116, -5.611, -0.1038), (0.5607, -5.693, -0.1038), (4.592e-06, -5.721, -0.1038), (-0.5607, -5.693, -0.1038), (4.422, 3.629, -0.1038), (-2.189, 5.285, -0.1038), (4.045, 4.045, -0.1038), (-2.697, 5.045, -0.1038), (3.629, 4.422, -0.1038), (-3.178, 4.757, -0.1038), (3.178, 4.757, -0.1038), (-3.629, 4.422, -0.1038), (2.697, 5.045, -0.1038), (-4.045, 4.045, -0.1038), (2.189, 5.285, -0.1038), (-4.422, 3.629, -0.1038), (1.661, 5.474, -0.1038), (-4.757, 3.178, -0.1038), (1.116, 5.611, -0.1038), (-5.045, 2.697, -0.1038), (0.5607, 5.693, -0.1038), (-5.285, 2.189, -0.1038), (-5.474, 1.661, -0.1038), (-5.611, 1.116, -0.1038), (-5.693, 0.5607, -0.1038), (-5.721, -9.32e-07, -0.1038), (-5.693, -0.5607, -0.1038), (-5.611, -1.116, -0.1038), (-5.474, -1.661, -0.1038), (-5.285, -2.189, -0.1038), (-5.045, -2.697, -0.1038), (-4.757, -3.178, -0.1038), (-4.422, -3.629, -0.1038), (-4.045, -4.045, -0.1038), (-3.629, -4.422, -0.1038), (-3.178, -4.757, -0.1038), (-2.697, -5.045, -0.1038), (-2.189, -5.285, -0.1038), (-1.661, -5.474, -0.1038), (-1.116, -5.611, -0.1038)], [], [(285, 256, 195, 196), (284, 257, 246, 247), (15, 16, 144, 143), (256, 258, 194, 195), (257, 259, 245, 246), (14, 15, 143, 142), (258, 260, 192, 194), (259, 262, 244, 245), (13, 14, 142, 141), (260, 261, 193, 192), (262, 263, 243, 244), (12, 13, 141, 140), (63, 0, 129, 191), (263, 264, 242, 243), (11, 12, 140, 139), (62, 63, 191, 190), (264, 265, 241, 242), (10, 11, 139, 138), (61, 62, 190, 189), (265, 266, 240, 241), (9, 10, 138, 137), (60, 61, 189, 188), (266, 267, 239, 240), (8, 9, 137, 136), (59, 60, 188, 187), (267, 268, 238, 239), (7, 8, 136, 135), (58, 59, 187, 186), (268, 269, 237, 238), (6, 7, 135, 134), (57, 58, 186, 185), (269, 270, 236, 237), (5, 6, 134, 133), (56, 57, 185, 184), (270, 271, 235, 236), (4, 5, 133, 132), (55, 56, 184, 183), (271, 272, 234, 235), (3, 4, 132, 131), (54, 55, 183, 182), (272, 273, 233, 234), (2, 3, 131, 130), (53, 54, 182, 181), (273, 274, 232, 233), (1, 2, 130, 128), (52, 53, 181, 180), (274, 275, 231, 232), (0, 1, 128, 129), (51, 52, 180, 179), (275, 276, 230, 231), (50, 51, 179, 178), (276, 277, 229, 230), (49, 50, 178, 177), (277, 278, 228, 229), (48, 49, 177, 176), (278, 279, 227, 228), (47, 48, 176, 175), (279, 280, 226, 227), (46, 47, 175, 174), (280, 281, 225, 226), (45, 46, 174, 173), (281, 282, 224, 225), (44, 45, 173, 172), (282, 283, 223, 224), (180, 181, 245, 244), (154, 155, 219, 218), (129, 128, 192, 193), (181, 182, 246, 245), (155, 156, 220, 219), (128, 130, 194, 192), (182, 183, 247, 246), (156, 157, 221, 220), (130, 131, 195, 194), (183, 184, 248, 247), (157, 158, 222, 221), (131, 132, 196, 195), (184, 185, 249, 248), (158, 159, 223, 222), (132, 133, 197, 196), (185, 186, 250, 249), (159, 160, 224, 223), (133, 134, 198, 197), (186, 187, 251, 250), (160, 161, 225, 224), (134, 135, 199, 198), (187, 188, 252, 251), (161, 162, 226, 225), (135, 136, 200, 199), (188, 189, 253, 252), (162, 163, 227, 226), (136, 137, 201, 200), (189, 190, 254, 253), (163, 164, 228, 227), (137, 138, 202, 201), (190, 191, 255, 254), (164, 165, 229, 228), (138, 139, 203, 202), (191, 129, 193, 255), (165, 166, 230, 229), (139, 140, 204, 203), (166, 167, 231, 230), (140, 141, 205, 204), (167, 168, 232, 231), (141, 142, 206, 205), (168, 169, 233, 232), (142, 143, 207, 206), (169, 170, 234, 233), (143, 144, 208, 207), (170, 171, 235, 234), (144, 145, 209, 208), (171, 172, 236, 235), (145, 146, 210, 209), (172, 173, 237, 236), (146, 147, 211, 210), (173, 174, 238, 237), (147, 148, 212, 211), (174, 175, 239, 238), (148, 149, 213, 212), (175, 176, 240, 239), (149, 150, 214, 213), (176, 177, 241, 240), (150, 151, 215, 214), (177, 178, 242, 241), (151, 152, 216, 215), (178, 179, 243, 242), (152, 153, 217, 216), (179, 180, 244, 243), (153, 154, 218, 217), (16, 17, 145, 144), (286, 284, 247, 248), (287, 285, 196, 197), (17, 18, 146, 145), (288, 286, 248, 249), (289, 287, 197, 198), (18, 19, 147, 146), (290, 288, 249, 250), (291, 289, 198, 199), (19, 20, 148, 147), (292, 290, 250, 251), (293, 291, 199, 200), (20, 21, 149, 148), (294, 292, 251, 252), (295, 293, 200, 201), (21, 22, 150, 149), (296, 294, 252, 253), (297, 295, 201, 202), (22, 23, 151, 150), (298, 296, 253, 254), (299, 297, 202, 203), (23, 24, 152, 151), (300, 298, 254, 255), (301, 299, 203, 204), (24, 25, 153, 152), (261, 300, 255, 193), (302, 301, 204, 205), (25, 26, 154, 153), (303, 302, 205, 206), (26, 27, 155, 154), (304, 303, 206, 207), (27, 28, 156, 155), (305, 304, 207, 208), (28, 29, 157, 156), (306, 305, 208, 209), (29, 30, 158, 157), (307, 306, 209, 210), (30, 31, 159, 158), (308, 307, 210, 211), (31, 32, 160, 159), (309, 308, 211, 212), (32, 33, 161, 160), (310, 309, 212, 213), (33, 34, 162, 161), (311, 310, 213, 214), (34, 35, 163, 162), (312, 311, 214, 215), (35, 36, 164, 163), (313, 312, 215, 216), (36, 37, 165, 164), (314, 313, 216, 217), (37, 38, 166, 165), (315, 314, 217, 218), (38, 39, 167, 166), (316, 315, 218, 219), (39, 40, 168, 167), (317, 316, 219, 220), (40, 41, 169, 168), (318, 317, 220, 221), (41, 42, 170, 169), (319, 318, 221, 222), (42, 43, 171, 170), (283, 319, 222, 223), (43, 44, 172, 171), (29, 93, 94, 30), (30, 94, 95, 31), (31, 95, 96, 32), (32, 96, 97, 33), (33, 97, 98, 34), (34, 98, 99, 35), (35, 99, 100, 36), (36, 100, 101, 37), (37, 101, 102, 38), (38, 102, 103, 39), (39, 103, 104, 40), (40, 104, 105, 41), (41, 105, 106, 42), (42, 106, 107, 43), (43, 107, 108, 44), (44, 108, 109, 45), (45, 109, 110, 46), (46, 110, 111, 47), (47, 111, 112, 48), (48, 112, 113, 49), (49, 113, 114, 50), (50, 114, 115, 51), (51, 115, 116, 52), (52, 116, 117, 53), (53, 117, 118, 54), (54, 118, 119, 55), (55, 119, 120, 56), (56, 120, 121, 57), (57, 121, 122, 58), (58, 122, 123, 59), (59, 123, 124, 60), (60, 124, 125, 61), (61, 125, 126, 62), (62, 126, 127, 63), (63, 127, 65, 0), (0, 65, 64, 1), (1, 64, 66, 2), (2, 66, 67, 3), (3, 67, 68, 4), (4, 68, 69, 5), (5, 69, 70, 6), (6, 70, 71, 7), (7, 71, 72, 8), (8, 72, 73, 9), (9, 73, 74, 10), (10, 74, 75, 11), (11, 75, 76, 12), (12, 76, 77, 13), (13, 77, 78, 14), (14, 78, 79, 15), (15, 79, 80, 16), (16, 80, 81, 17), (17, 81, 82, 18), (18, 82, 83, 19), (19, 83, 84, 20), (20, 84, 85, 21), (21, 85, 86, 22), (22, 86, 87, 23), (23, 87, 88, 24), (24, 88, 89, 25), (25, 89, 90, 26), (26, 90, 91, 27), (27, 91, 92, 28), (28, 92, 93, 29), (95, 94, 319, 283), (94, 93, 318, 319), (93, 92, 317, 318), (92, 91, 316, 317), (91, 90, 315, 316), (90, 89, 314, 315), (89, 88, 313, 314), (88, 87, 312, 313), (87, 86, 311, 312), (86, 85, 310, 311), (85, 84, 309, 310), (84, 83, 308, 309), (83, 82, 307, 308), (82, 81, 306, 307), (81, 80, 305, 306), (80, 79, 304, 305), (79, 78, 303, 304), (78, 77, 302, 303), (77, 76, 301, 302), (65, 127, 300, 261), (76, 75, 299, 301), (127, 126, 298, 300), (75, 74, 297, 299), (126, 125, 296, 298), (74, 73, 295, 297), (125, 124, 294, 296), (73, 72, 293, 295), (124, 123, 292, 294), (72, 71, 291, 293), (123, 122, 290, 292), (71, 70, 289, 291), (122, 121, 288, 290), (70, 69, 287, 289), (121, 120, 286, 288), (69, 68, 285, 287), (120, 119, 284, 286), (96, 95, 283, 282), (97, 96, 282, 281), (98, 97, 281, 280), (99, 98, 280, 279), (100, 99, 279, 278), (101, 100, 278, 277), (102, 101, 277, 276), (103, 102, 276, 275), (104, 103, 275, 274), (105, 104, 274, 273), (106, 105, 273, 272), (107, 106, 272, 271), (108, 107, 271, 270), (109, 108, 270, 269), (110, 109, 269, 268), (111, 110, 268, 267), (112, 111, 267, 266), (113, 112, 266, 265), (114, 113, 265, 264), (115, 114, 264, 263), (116, 115, 263, 262), (64, 65, 261, 260), (117, 116, 262, 259), (66, 64, 260, 258), (118, 117, 259, 257), (67, 66, 258, 256), (119, 118, 257, 284), (68, 67, 256, 285), (1, 2, 3, 4, 5, 6, 7, 8, 9, 10, 11, 12, 13, 14, 15, 16, 17, 18, 19, 20, 21, 22, 23, 24, 25, 26, 27, 28, 29, 30, 31, 32, 33, 34, 35, 36, 37, 38, 39, 40, 41, 42, 43, 44, 45, 46, 47, 48, 49, 50, 51, 52, 53, 54, 55, 56, 57, 58, 59, 60, 61, 62, 63, 0)])
me_circle.polygons.foreach_set('use_smooth', [True] * 321)
_uv = me_circle.uv_layers.new(name='UVMap')
_uv.uv.foreach_set('vector', [-0.3351, -2.194, -0.209, -2.194, -0.209, -2.015, -0.3351, -2.015, -6.764, -2.194, -6.638, -2.194, -6.638, -2.015, -6.764, -2.015, 2.861, 1.102, 2.968, 1.102, 2.968, 1.242, 2.861, 1.242, -0.209, -2.194, -0.08297, -2.194, -0.08297, -2.015, -0.209, -2.015, -6.638, -2.194, -6.512, -2.194, -6.512, -2.015, -6.638, -2.015, 2.754, 1.102, 2.861, 1.102, 2.861, 1.242, 2.754, 1.242, -0.08297, -2.194, 0.04309, -2.194, 0.04309, -2.015, -0.08297, -2.015, -6.512, -2.194, -6.386, -2.194, -6.386, -2.015, -6.512, -2.015, 2.648, 1.102, 2.754, 1.102, 2.754, 1.242, 2.648, 1.242, 0.04309, -2.194, 0.1692, -2.194, 0.1692, -2.015, 0.04309, -2.015, -6.386, -2.194, -6.26, -2.194, -6.26, -2.015, -6.386, -2.015, 2.541, 1.102, 2.648, 1.102, 2.648, 1.242, 2.541, 1.242, 1.151, 1.102, 1.258, 1.102, 1.258, 1.242, 1.151, 1.242, -6.26, -2.194, -6.134, -2.194, -6.134, -2.015, -6.26, -2.015, 2.434, 1.102, 2.541, 1.102, 2.541, 1.242, 2.434, 1.242, 1.044, 1.102, 1.151, 1.102, 1.151, 1.242, 1.044, 1.242, -6.134, -2.194, -6.008, -2.194, -6.008, -2.015, -6.134, -2.015, 2.327, 1.102, 2.434, 1.102, 2.434, 1.242, 2.327, 1.242, 0.9372, 1.102, 1.044, 1.102, 1.044, 1.242, 0.9372, 1.242, -6.008, -2.194, -5.882, -2.194, -5.882, -2.015, -6.008, -2.015, 2.22, 1.102, 2.327, 1.102, 2.327, 1.242, 2.22, 1.242, 0.8303, 1.102, 0.9372, 1.102, 0.9372, 1.242, 0.8303, 1.242, -5.882, -2.194, -5.756, -2.194, -5.756, -2.015, -5.882, -2.015, 2.113, 1.102, 2.22, 1.102, 2.22, 1.242, 2.113, 1.242, 0.7234, 1.102, 0.8303, 1.102, 0.8303, 1.242, 0.7234, 1.242, -5.756, -2.194, -5.63, -2.194, -5.63, -2.015, -5.756, -2.015, 2.006, 1.102, 2.113, 1.102, 2.113, 1.242, 2.006, 1.242, 0.6165, 1.102, 0.7234, 1.102, 0.7234, 1.242, 0.6165, 1.242, -5.63, -2.194, -5.504, -2.194, -5.504, -2.015, -5.63, -2.015, 1.899, 1.102, 2.006, 1.102, 2.006, 1.242, 1.899, 1.242, 0.5096, 1.102, 0.6165, 1.102, 0.6165, 1.242, 0.5096, 1.242, -5.504, -2.194, -5.378, -2.194, -5.378, -2.015, -5.504, -2.015, 1.792, 1.102, 1.899, 1.102, 1.899, 1.242, 1.792, 1.242, 7.244, 1.102, 7.351, 1.102, 7.351, 1.242, 7.244, 1.242, -5.378, -2.194, -5.252, -2.194, -5.252, -2.015, -5.378, -2.015, 1.685, 1.102, 1.792, 1.102, 1.792, 1.242, 1.685, 1.242, 7.137, 1.102, 7.244, 1.102, 7.244, 1.242, 7.137, 1.242, -5.252, -2.194, -5.126, -2.194, -5.126, -2.015, -5.252, -2.015, 1.579, 1.102, 1.685, 1.102, 1.685, 1.242, 1.579, 1.242, 7.03, 1.102, 7.137, 1.102, 7.137, 1.242, 7.03, 1.242, -5.126, -2.194, -4.999, -2.194, -4.999, -2.015, -5.126, -2.015, 1.472, 1.102, 1.579, 1.102, 1.579, 1.242, 1.472, 1.242, 6.923, 1.102, 7.03, 1.102, 7.03, 1.242, 6.923, 1.242, -4.999, -2.194, -4.873, -2.194, -4.873, -2.015, -4.999, -2.015, 1.365, 1.102, 1.472, 1.102, 1.472, 1.242, 1.365, 1.242, 6.817, 1.102, 6.923, 1.102, 6.923, 1.242, 6.817, 1.242, -4.873, -2.194, -4.747, -2.194, -4.747, -2.015, -4.873, -2.015, 1.258, 1.102, 1.365, 1.102, 1.365, 1.242, 1.258, 1.242, 6.71, 1.102, 6.817, 1.102, 6.817, 1.242, 6.71, 1.242, -4.747, -2.194, -4.621, -2.194, -4.621, -2.015, -4.747, -2.015, 6.603, 1.102, 6.71, 1.102, 6.71, 1.242, 6.603, 1.242, -4.621, -2.194, -4.495, -2.194, -4.495, -2.015, -4.621, -2.015, 6.496, 1.102, 6.603, 1.102, 6.603, 1.242, 6.496, 1.242, -4.495, -2.194, -4.369, -2.194, -4.369, -2.015, -4.495, -2.015, 6.389, 1.102, 6.496, 1.102, 6.496, 1.242, 6.389, 1.242, -4.369, -2.194, -4.243, -2.194, -4.243, -2.015, -4.369, -2.015, 6.282, 1.102, 6.389, 1.102, 6.389, 1.242, 6.282, 1.242, -4.243, -2.194, -4.117, -2.194, -4.117, -2.015, -4.243, -2.015, 6.175, 1.102, 6.282, 1.102, 6.282, 1.242, 6.175, 1.242, -4.117, -2.194, -3.991, -2.194, -3.991, -2.015, -4.117, -2.015, 6.068, 1.102, 6.175, 1.102, 6.175, 1.242, 6.068, 1.242, -3.991, -2.194, -3.865, -2.194, -3.865, -2.015, -3.991, -2.015, 5.961, 1.102, 6.068, 1.102, 6.068, 1.242, 5.961, 1.242, -3.865, -2.194, -3.739, -2.194, -3.739, -2.015, -3.865, -2.015, -6.386, -1.841, -6.512, -1.841, -6.512, -2.015, -6.386, -2.015, -3.109, -1.841, -3.235, -1.841, -3.235, -2.015, -3.109, -2.015, 0.1692, -1.841, 0.04309, -1.841, 0.04309, -2.015, 0.1692, -2.015, -6.512, -1.841, -6.638, -1.841, -6.638, -2.015, -6.512, -2.015, -3.235, -1.841, -3.361, -1.841, -3.361, -2.015, -3.235, -2.015, 0.04309, -1.841, -0.08297, -1.841, -0.08297, -2.015, 0.04309, -2.015, -6.638, -1.841, -6.764, -1.841, -6.764, -2.015, -6.638, -2.015, -3.361, -1.841, -3.487, -1.841, -3.487, -2.015, -3.361, -2.015, -0.08297, -1.841, -0.209, -1.841, -0.209, -2.015, -0.08297, -2.015, -6.764, -1.841, -6.89, -1.841, -6.89, -2.015, -6.764, -2.015, -3.487, -1.841, -3.613, -1.841, -3.613, -2.015, -3.487, -2.015, -0.209, -1.841, -0.3351, -1.841, -0.3351, -2.015, -0.209, -2.015, -6.89, -1.841, -7.017, -1.841, -7.017, -2.015, -6.89, -2.015, -3.613, -1.841, -3.739, -1.841, -3.739, -2.015, -3.613, -2.015, -0.3351, -1.841, -0.4612, -1.841, -0.4612, -2.015, -0.3351, -2.015, 1.052, -1.841, 0.9255, -1.841, 0.9255, -2.015, 1.052, -2.015, -3.739, -1.841, -3.865, -1.841, -3.865, -2.015, -3.739, -2.015, -0.4612, -1.841, -0.5872, -1.841, -0.5872, -2.015, -0.4612, -2.015, 0.9255, -1.841, 0.7995, -1.841, 0.7995, -2.015, 0.9255, -2.015, -3.865, -1.841, -3.991, -1.841, -3.991, -2.015, -3.865, -2.015, -0.5872, -1.841, -0.7133, -1.841, -0.7133, -2.015, -0.5872, -2.015, 0.7995, -1.841, 0.6734, -1.841, 0.6734, -2.015, 0.7995, -2.015, -3.991, -1.841, -4.117, -1.841, -4.117, -2.015, -3.991, -2.015, -0.7133, -1.841, -0.8394, -1.841, -0.8394, -2.015, -0.7133, -2.015, 0.6734, -1.841, 0.5474, -1.841, 0.5474, -2.015, 0.6734, -2.015, -4.117, -1.841, -4.243, -1.841, -4.243, -2.015, -4.117, -2.015, -0.8394, -1.841, -0.9654, -1.841, -0.9654, -2.015, -0.8394, -2.015, 0.5474, -1.841, 0.4213, -1.841, 0.4213, -2.015, 0.5474, -2.015, -4.243, -1.841, -4.369, -1.841, -4.369, -2.015, -4.243, -2.015, -0.9654, -1.841, -1.091, -1.841, -1.091, -2.015, -0.9654, -2.015, 0.4213, -1.841, 0.2952, -1.841, 0.2952, -2.015, 0.4213, -2.015, -4.369, -1.841, -4.495, -1.841, -4.495, -2.015, -4.369, -2.015, -1.091, -1.841, -1.218, -1.841, -1.218, -2.015, -1.091, -2.015, 0.2952, -1.841, 0.1692, -1.841, 0.1692, -2.015, 0.2952, -2.015, -4.495, -1.841, -4.621, -1.841, -4.621, -2.015, -4.495, -2.015, -1.218, -1.841, -1.344, -1.841, -1.344, -2.015, -1.218, -2.015, -4.621, -1.841, -4.747, -1.841, -4.747, -2.015, -4.621, -2.015, -1.344, -1.841, -1.47, -1.841, -1.47, -2.015, -1.344, -2.015, -4.747, -1.841, -4.873, -1.841, -4.873, -2.015, -4.747, -2.015, -1.47, -1.841, -1.596, -1.841, -1.596, -2.015, -1.47, -2.015, -4.873, -1.841, -4.999, -1.841, -4.999, -2.015, -4.873, -2.015, -1.596, -1.841, -1.722, -1.841, -1.722, -2.015, -1.596, -2.015, -4.999, -1.841, -5.126, -1.841, -5.126, -2.015, -4.999, -2.015, -1.722, -1.841, -1.848, -1.841, -1.848, -2.015, -1.722, -2.015, -5.126, -1.841, -5.252, -1.841, -5.252, -2.015, -5.126, -2.015, -1.848, -1.841, -1.974, -1.841, -1.974, -2.015, -1.848, -2.015, -5.252, -1.841, -5.378, -1.841, -5.378, -2.015, -5.252, -2.015, -1.974, -1.841, -2.1, -1.841, -2.1, -2.015, -1.974, -2.015, -5.378, -1.841, -5.504, -1.841, -5.504, -2.015, -5.378, -2.015, -2.1, -1.841, -2.226, -1.841, -2.226, -2.015, -2.1, -2.015, -5.504, -1.841, -5.63, -1.841, -5.63, -2.015, -5.504, -2.015, -2.226, -1.841, -2.352, -1.841, -2.352, -2.015, -2.226, -2.015, -5.63, -1.841, -5.756, -1.841, -5.756, -2.015, -5.63, -2.015, -2.352, -1.841, -2.478, -1.841, -2.478, -2.015, -2.352, -2.015, -5.756, -1.841, -5.882, -1.841, -5.882, -2.015, -5.756, -2.015, -2.478, -1.841, -2.604, -1.841, -2.604, -2.015, -2.478, -2.015, -5.882, -1.841, -6.008, -1.841, -6.008, -2.015, -5.882, -2.015, -2.604, -1.841, -2.73, -1.841, -2.73, -2.015, -2.604, -2.015, -6.008, -1.841, -6.134, -1.841, -6.134, -2.015, -6.008, -2.015, -2.73, -1.841, -2.856, -1.841, -2.856, -2.015, -2.73, -2.015, -6.134, -1.841, -6.26, -1.841, -6.26, -2.015, -6.134, -2.015, -2.856, -1.841, -2.982, -1.841, -2.982, -2.015, -2.856, -2.015, -6.26, -1.841, -6.386, -1.841, -6.386, -2.015, -6.26, -2.015, -2.982, -1.841, -3.109, -1.841, -3.109, -2.015, -2.982, -2.015, 2.968, 1.102, 3.075, 1.102, 3.075, 1.242, 2.968, 1.242, -6.89, -2.194, -6.764, -2.194, -6.764, -2.015, -6.89, -2.015, -0.4612, -2.194, -0.3351, -2.194, -0.3351, -2.015, -0.4612, -2.015, 3.075, 1.102, 3.182, 1.102, 3.182, 1.242, 3.075, 1.242, -7.017, -2.194, -6.89, -2.194, -6.89, -2.015, -7.017, -2.015, -0.5872, -2.194, -0.4612, -2.194, -0.4612, -2.015, -0.5872, -2.015, 3.182, 1.102, 3.289, 1.102, 3.289, 1.242, 3.182, 1.242, 0.9255, -2.194, 1.052, -2.194, 1.052, -2.015, 0.9255, -2.015, -0.7133, -2.194, -0.5872, -2.194, -0.5872, -2.015, -0.7133, -2.015, 3.289, 1.102, 3.396, 1.102, 3.396, 1.242, 3.289, 1.242, 0.7995, -2.194, 0.9255, -2.194, 0.9255, -2.015, 0.7995, -2.015, -0.8394, -2.194, -0.7133, -2.194, -0.7133, -2.015, -0.8394, -2.015, 3.396, 1.102, 3.503, 1.102, 3.503, 1.242, 3.396, 1.242, 0.6734, -2.194, 0.7995, -2.194, 0.7995, -2.015, 0.6734, -2.015, -0.9654, -2.194, -0.8394, -2.194, -0.8394, -2.015, -0.9654, -2.015, 3.503, 1.102, 3.61, 1.102, 3.61, 1.242, 3.503, 1.242, 0.5474, -2.194, 0.6734, -2.194, 0.6734, -2.015, 0.5474, -2.015, -1.091, -2.194, -0.9654, -2.194, -0.9654, -2.015, -1.091, -2.015, 3.61, 1.102, 3.717, 1.102, 3.717, 1.242, 3.61, 1.242, 0.4213, -2.194, 0.5474, -2.194, 0.5474, -2.015, 0.4213, -2.015, -1.218, -2.194, -1.091, -2.194, -1.091, -2.015, -1.218, -2.015, 3.717, 1.102, 3.823, 1.102, 3.823, 1.242, 3.717, 1.242, 0.2952, -2.194, 0.4213, -2.194, 0.4213, -2.015, 0.2952, -2.015, -1.344, -2.194, -1.218, -2.194, -1.218, -2.015, -1.344, -2.015, 3.823, 1.102, 3.93, 1.102, 3.93, 1.242, 3.823, 1.242, 0.1692, -2.194, 0.2952, -2.194, 0.2952, -2.015, 0.1692, -2.015, -1.47, -2.194, -1.344, -2.194, -1.344, -2.015, -1.47, -2.015, 3.93, 1.102, 4.037, 1.102, 4.037, 1.242, 3.93, 1.242, -1.596, -2.194, -1.47, -2.194, -1.47, -2.015, -1.596, -2.015, 4.037, 1.102, 4.144, 1.102, 4.144, 1.242, 4.037, 1.242, -1.722, -2.194, -1.596, -2.194, -1.596, -2.015, -1.722, -2.015, 4.144, 1.102, 4.251, 1.102, 4.251, 1.242, 4.144, 1.242, -1.848, -2.194, -1.722, -2.194, -1.722, -2.015, -1.848, -2.015, 4.251, 1.102, 4.358, 1.102, 4.358, 1.242, 4.251, 1.242, -1.974, -2.194, -1.848, -2.194, -1.848, -2.015, -1.974, -2.015, 4.358, 1.102, 4.465, 1.102, 4.465, 1.242, 4.358, 1.242, -2.1, -2.194, -1.974, -2.194, -1.974, -2.015, -2.1, -2.015, 4.465, 1.102, 4.572, 1.102, 4.572, 1.242, 4.465, 1.242, -2.226, -2.194, -2.1, -2.194, -2.1, -2.015, -2.226, -2.015, 4.572, 1.102, 4.679, 1.102, 4.679, 1.242, 4.572, 1.242, -2.352, -2.194, -2.226, -2.194, -2.226, -2.015, -2.352, -2.015, 4.679, 1.102, 4.785, 1.102, 4.785, 1.242, 4.679, 1.242, -2.478, -2.194, -2.352, -2.194, -2.352, -2.015, -2.478, -2.015, 4.785, 1.102, 4.892, 1.102, 4.892, 1.242, 4.785, 1.242, -2.604, -2.194, -2.478, -2.194, -2.478, -2.015, -2.604, -2.015, 4.892, 1.102, 4.999, 1.102, 4.999, 1.242, 4.892, 1.242, -2.73, -2.194, -2.604, -2.194, -2.604, -2.015, -2.73, -2.015, 4.999, 1.102, 5.106, 1.102, 5.106, 1.242, 4.999, 1.242, -2.856, -2.194, -2.73, -2.194, -2.73, -2.015, -2.856, -2.015, 5.106, 1.102, 5.213, 1.102, 5.213, 1.242, 5.106, 1.242, -2.982, -2.194, -2.856, -2.194, -2.856, -2.015, -2.982, -2.015, 5.213, 1.102, 5.32, 1.102, 5.32, 1.242, 5.213, 1.242, -3.109, -2.194, -2.982, -2.194, -2.982, -2.015, -3.109, -2.015, 5.32, 1.102, 5.427, 1.102, 5.427, 1.242, 5.32, 1.242, -3.235, -2.194, -3.109, -2.194, -3.109, -2.015, -3.235, -2.015, 5.427, 1.102, 5.534, 1.102, 5.534, 1.242, 5.427, 1.242, -3.361, -2.194, -3.235, -2.194, -3.235, -2.015, -3.361, -2.015, 5.534, 1.102, 5.641, 1.102, 5.641, 1.242, 5.534, 1.242, -3.487, -2.194, -3.361, -2.194, -3.361, -2.015, -3.487, -2.015, 5.641, 1.102, 5.748, 1.102, 5.748, 1.242, 5.641, 1.242, -3.613, -2.194, -3.487, -2.194, -3.487, -2.015, -3.613, -2.015, 5.748, 1.102, 5.854, 1.102, 5.854, 1.242, 5.748, 1.242, -3.739, -2.194, -3.613, -2.194, -3.613, -2.015, -3.739, -2.015, 5.854, 1.102, 5.961, 1.102, 5.961, 1.242, 5.854, 1.242, 5.128, -1.867, 5.128, -2.347, 5.245, -2.347, 5.245, -1.867, 5.245, -1.867, 5.245, -2.347, 5.362, -2.347, 5.362, -1.867, 5.362, -1.867, 5.362, -2.347, 5.479, -2.347, 5.479, -1.867, 5.479, -1.867, 5.479, -2.347, 5.596, -2.347, 5.596, -1.867, 5.596, -1.867, 5.596, -2.347, 5.713, -2.347, 5.713, -1.867, 5.713, -1.867, 5.713, -2.347, 5.831, -2.347, 5.831, -1.867, 5.831, -1.867, 5.831, -2.347, 5.948, -2.347, 5.948, -1.867, 5.948, -1.867, 5.948, -2.347, 6.065, -2.347, 6.065, -1.867, 6.065, -1.867, 6.065, -2.347, 6.182, -2.347, 6.182, -1.867, 6.182, -1.867, 6.182, -2.347, 6.299, -2.347, 6.299, -1.867, 6.299, -1.867, 6.299, -2.347, 6.416, -2.347, 6.416, -1.867, 6.416, -1.867, 6.416, -2.347, 6.533, -2.347, 6.533, -1.867, 6.533, -1.867, 6.533, -2.347, 6.65, -2.347, 6.65, -1.867, 6.65, -1.867, 6.65, -2.347, 6.767, -2.347, 6.767, -1.867, 6.767, -1.867, 6.767, -2.347, 6.884, -2.347, 6.884, -1.867, 6.884, -1.867, 6.884, -2.347, 7.001, -2.347, 7.001, -1.867, 7.001, -1.867, 7.001, -2.347, 7.118, -2.347, 7.118, -1.867, 7.118, -1.867, 7.118, -2.347, 7.235, -2.347, 7.235, -1.867, 7.235, -1.867, 7.235, -2.347, 7.352, -2.347, 7.352, -1.867, 7.352, -1.867, 7.352, -2.347, 7.469, -2.347, 7.469, -1.867, 7.469, -1.867, 7.469, -2.347, 7.586, -2.347, 7.586, -1.867, 7.586, -1.867, 7.586, -2.347, 7.703, -2.347, 7.703, -1.867, 7.703, -1.867, 7.703, -2.347, 7.82, -2.347, 7.82, -1.867, 7.82, -1.867, 7.82, -2.347, 7.937, -2.347, 7.937, -1.867, 7.937, -1.867, 7.937, -2.347, 8.054, -2.347, 8.054, -1.867, 8.054, -1.867, 8.054, -2.347, 8.171, -2.347, 8.171, -1.867, 8.171, -1.867, 8.171, -2.347, 8.288, -2.347, 8.288, -1.867, 8.288, -1.867, 8.288, -2.347, 8.405, -2.347, 8.405, -1.867, 0.9153, -1.867, 0.9153, -2.347, 1.032, -2.347, 1.032, -1.867, 1.032, -1.867, 1.032, -2.347, 1.149, -2.347, 1.149, -1.867, 1.149, -1.867, 1.149, -2.347, 1.266, -2.347, 1.266, -1.867, 1.266, -1.867, 1.266, -2.347, 1.383, -2.347, 1.383, -1.867, 1.383, -1.867, 1.383, -2.347, 1.5, -2.347, 1.5, -1.867, 1.5, -1.867, 1.5, -2.347, 1.617, -2.347, 1.617, -1.867, 1.617, -1.867, 1.617, -2.347, 1.734, -2.347, 1.734, -1.867, 1.734, -1.867, 1.734, -2.347, 1.852, -2.347, 1.852, -1.867, 1.852, -1.867, 1.852, -2.347, 1.969, -2.347, 1.969, -1.867, 1.969, -1.867, 1.969, -2.347, 2.086, -2.347, 2.086, -1.867, 2.086, -1.867, 2.086, -2.347, 2.203, -2.347, 2.203, -1.867, 2.203, -1.867, 2.203, -2.347, 2.32, -2.347, 2.32, -1.867, 2.32, -1.867, 2.32, -2.347, 2.437, -2.347, 2.437, -1.867, 2.437, -1.867, 2.437, -2.347, 2.554, -2.347, 2.554, -1.867, 2.554, -1.867, 2.554, -2.347, 2.671, -2.347, 2.671, -1.867, 2.671, -1.867, 2.671, -2.347, 2.788, -2.347, 2.788, -1.867, 2.788, -1.867, 2.788, -2.347, 2.905, -2.347, 2.905, -1.867, 2.905, -1.867, 2.905, -2.347, 3.022, -2.347, 3.022, -1.867, 3.022, -1.867, 3.022, -2.347, 3.139, -2.347, 3.139, -1.867, 3.139, -1.867, 3.139, -2.347, 3.256, -2.347, 3.256, -1.867, 3.256, -1.867, 3.256, -2.347, 3.373, -2.347, 3.373, -1.867, 3.373, -1.867, 3.373, -2.347, 3.49, -2.347, 3.49, -1.867, 3.49, -1.867, 3.49, -2.347, 3.607, -2.347, 3.607, -1.867, 3.607, -1.867, 3.607, -2.347, 3.724, -2.347, 3.724, -1.867, 3.724, -1.867, 3.724, -2.347, 3.841, -2.347, 3.841, -1.867, 3.841, -1.867, 3.841, -2.347, 3.958, -2.347, 3.958, -1.867, 3.958, -1.867, 3.958, -2.347, 4.075, -2.347, 4.075, -1.867, 4.075, -1.867, 4.075, -2.347, 4.192, -2.347, 4.192, -1.867, 4.192, -1.867, 4.192, -2.347, 4.309, -2.347, 4.309, -1.867, 4.309, -1.867, 4.309, -2.347, 4.426, -2.347, 4.426, -1.867, 4.426, -1.867, 4.426, -2.347, 4.543, -2.347, 4.543, -1.867, 4.543, -1.867, 4.543, -2.347, 4.66, -2.347, 4.66, -1.867, 4.66, -1.867, 4.66, -2.347, 4.777, -2.347, 4.777, -1.867, 4.777, -1.867, 4.777, -2.347, 4.894, -2.347, 4.894, -1.867, 4.894, -1.867, 4.894, -2.347, 5.011, -2.347, 5.011, -1.867, 5.011, -1.867, 5.011, -2.347, 5.128, -2.347, 5.128, -1.867, -3.739, -2.304, -3.613, -2.304, -3.613, -2.194, -3.739, -2.194, -3.613, -2.304, -3.487, -2.304, -3.487, -2.194, -3.613, -2.194, -3.487, -2.304, -3.361, -2.304, -3.361, -2.194, -3.487, -2.194, -3.361, -2.304, -3.235, -2.304, -3.235, -2.194, -3.361, -2.194, -3.235, -2.304, -3.109, -2.304, -3.109, -2.194, -3.235, -2.194, -3.109, -2.304, -2.982, -2.304, -2.982, -2.194, -3.109, -2.194, -2.982, -2.304, -2.856, -2.304, -2.856, -2.194, -2.982, -2.194, -2.856, -2.304, -2.73, -2.304, -2.73, -2.194, -2.856, -2.194, -2.73, -2.304, -2.604, -2.304, -2.604, -2.194, -2.73, -2.194, -2.604, -2.304, -2.478, -2.304, -2.478, -2.194, -2.604, -2.194, -2.478, -2.304, -2.352, -2.304, -2.352, -2.194, -2.478, -2.194, -2.352, -2.304, -2.226, -2.304, -2.226, -2.194, -2.352, -2.194, -2.226, -2.304, -2.1, -2.304, -2.1, -2.194, -2.226, -2.194, -2.1, -2.304, -1.974, -2.304, -1.974, -2.194, -2.1, -2.194, -1.974, -2.304, -1.848, -2.304, -1.848, -2.194, -1.974, -2.194, -1.848, -2.304, -1.722, -2.304, -1.722, -2.194, -1.848, -2.194, -1.722, -2.304, -1.596, -2.304, -1.596, -2.194, -1.722, -2.194, -1.596, -2.304, -1.47, -2.304, -1.47, -2.194, -1.596, -2.194, -1.47, -2.304, -1.344, -2.304, -1.344, -2.194, -1.47, -2.194, 0.1692, -2.304, 0.2952, -2.304, 0.2952, -2.194, 0.1692, -2.194, -1.344, -2.304, -1.218, -2.304, -1.218, -2.194, -1.344, -2.194, 0.2952, -2.304, 0.4213, -2.304, 0.4213, -2.194, 0.2952, -2.194, -1.218, -2.304, -1.091, -2.304, -1.091, -2.194, -1.218, -2.194, 0.4213, -2.304, 0.5474, -2.304, 0.5474, -2.194, 0.4213, -2.194, -1.091, -2.304, -0.9654, -2.304, -0.9654, -2.194, -1.091, -2.194, 0.5474, -2.304, 0.6734, -2.304, 0.6734, -2.194, 0.5474, -2.194, -0.9654, -2.304, -0.8394, -2.304, -0.8394, -2.194, -0.9654, -2.194, 0.6734, -2.304, 0.7995, -2.304, 0.7995, -2.194, 0.6734, -2.194, -0.8394, -2.304, -0.7133, -2.304, -0.7133, -2.194, -0.8394, -2.194, 0.7995, -2.304, 0.9255, -2.304, 0.9255, -2.194, 0.7995, -2.194, -0.7133, -2.304, -0.5872, -2.304, -0.5872, -2.194, -0.7133, -2.194, 0.9255, -2.304, 1.052, -2.304, 1.052, -2.194, 0.9255, -2.194, -0.5872, -2.304, -0.4612, -2.304, -0.4612, -2.194, -0.5872, -2.194, -7.017, -2.304, -6.89, -2.304, -6.89, -2.194, -7.017, -2.194, -0.4612, -2.304, -0.3351, -2.304, -0.3351, -2.194, -0.4612, -2.194, -6.89, -2.304, -6.764, -2.304, -6.764, -2.194, -6.89, -2.194, -3.865, -2.304, -3.739, -2.304, -3.739, -2.194, -3.865, -2.194, -3.991, -2.304, -3.865, -2.304, -3.865, -2.194, -3.991, -2.194, -4.117, -2.304, -3.991, -2.304, -3.991, -2.194, -4.117, -2.194, -4.243, -2.304, -4.117, -2.304, -4.117, -2.194, -4.243, -2.194, -4.369, -2.304, -4.243, -2.304, -4.243, -2.194, -4.369, -2.194, -4.495, -2.304, -4.369, -2.304, -4.369, -2.194, -4.495, -2.194, -4.621, -2.304, -4.495, -2.304, -4.495, -2.194, -4.621, -2.194, -4.747, -2.304, -4.621, -2.304, -4.621, -2.194, -4.747, -2.194, -4.873, -2.304, -4.747, -2.304, -4.747, -2.194, -4.873, -2.194, -4.999, -2.304, -4.873, -2.304, -4.873, -2.194, -4.999, -2.194, -5.126, -2.304, -4.999, -2.304, -4.999, -2.194, -5.126, -2.194, -5.252, -2.304, -5.126, -2.304, -5.126, -2.194, -5.252, -2.194, -5.378, -2.304, -5.252, -2.304, -5.252, -2.194, -5.378, -2.194, -5.504, -2.304, -5.378, -2.304, -5.378, -2.194, -5.504, -2.194, -5.63, -2.304, -5.504, -2.304, -5.504, -2.194, -5.63, -2.194, -5.756, -2.304, -5.63, -2.304, -5.63, -2.194, -5.756, -2.194, -5.882, -2.304, -5.756, -2.304, -5.756, -2.194, -5.882, -2.194, -6.008, -2.304, -5.882, -2.304, -5.882, -2.194, -6.008, -2.194, -6.134, -2.304, -6.008, -2.304, -6.008, -2.194, -6.134, -2.194, -6.26, -2.304, -6.134, -2.304, -6.134, -2.194, -6.26, -2.194, -6.386, -2.304, -6.26, -2.304, -6.26, -2.194, -6.386, -2.194, 0.04309, -2.304, 0.1692, -2.304, 0.1692, -2.194, 0.04309, -2.194, -6.512, -2.304, -6.386, -2.304, -6.386, -2.194, -6.512, -2.194, -0.08297, -2.304, 0.04309, -2.304, 0.04309, -2.194, -0.08297, -2.194, -6.638, -2.304, -6.512, -2.304, -6.512, -2.194, -6.638, -2.194, -0.209, -2.304, -0.08297, -2.304, -0.08297, -2.194, -0.209, -2.194, -6.764, -2.304, -6.638, -2.304, -6.638, -2.194, -6.764, -2.194, -0.3351, -2.304, -0.209, -2.304, -0.209, -2.194, -0.3351, -2.194, 0.7259, 1.983, 0.7259, 1.876, 0.7364, 1.77, 0.7572, 1.665, 0.7883, 1.563, 0.8292, 1.464, 0.8796, 1.37, 0.939, 1.281, 1.007, 1.198, 1.082, 1.122, 1.165, 1.055, 1.254, 0.9952, 1.348, 0.9448, 1.447, 0.9039, 1.549, 0.8729, 1.654, 0.852, 1.76, 0.8416, 1.867, 0.8416, 1.974, 0.852, 2.079, 0.8729, 2.181, 0.9039, 2.28, 0.9448, 2.374, 0.9952, 2.463, 1.055, 2.545, 1.122, 2.621, 1.198, 2.689, 1.281, 2.748, 1.37, 2.799, 1.464, 2.839, 1.563, 2.871, 1.665, 2.891, 1.77, 2.902, 1.876, 2.902, 1.983, 2.891, 2.089, 2.871, 2.194, 2.839, 2.296, 2.799, 2.395, 2.748, 2.49, 2.689, 2.578, 2.621, 2.661, 2.545, 2.737, 2.463, 2.804, 2.374, 2.864, 2.28, 2.914, 2.181, 2.955, 2.079, 2.986, 1.974, 3.007, 1.867, 3.017, 1.76, 3.017, 1.654, 3.007, 1.549, 2.986, 1.447, 2.955, 1.348, 2.914, 1.254, 2.864, 1.165, 2.804, 1.082, 2.737, 1.007, 2.661, 0.939, 2.578, 0.8796, 2.49, 0.8292, 2.395, 0.7883, 2.296, 0.7572, 2.194, 0.7364, 2.089])
me_circle.materials.append(mat_sample_opaque_grid)
me_circle.use_remesh_fix_poles = True
me_circle.use_remesh_preserve_attributes = False
me_circle.use_mirror_vertex_groups = False
me_circle.update()

# ---- objects
ob_capsule_blend_file_data = bpy.data.objects.new('>Capsule Blend File Data<', None)
ob_floor = bpy.data.objects.new('Floor', me_cube)
ob_border = bpy.data.objects.new('Border', me_circle)
ob_sun = bpy.data.objects.new('Sun', light_sun_001)

# ---- transforms, parenting, visibility, modifiers, constraints
ob_capsule_blend_file_data.location = (-3.371, 6.593, 5.075)
ob_capsule_blend_file_data.hide_viewport = True
ob_capsule_blend_file_data.hide_select = True
ob_capsule_blend_file_data.hide_render = True
ob_capsule_blend_file_data.lineart.crease_threshold = 0.0
ob_floor.location = (0.0, 0.0, 0.0)
ob_floor.lineart.crease_threshold = 0.0
ob_border.location = (0.0, 0.0, 0.0)
ob_border.lineart.crease_threshold = 0.0
_m = ob_border.modifiers.new('Auto Smooth', 'NODES')
_m.node_group = ng_auto_smooth
_gi = [s.identifier for s in ng_auto_smooth.interface.items_tree if s.item_type == 'SOCKET' and s.in_out == 'INPUT']
_m[_gi[1]] = 0.5236  # Angle
ob_sun.location = (0.0, 0.0, 2.0)
ob_sun.rotation_euler = (0.6088, 1.093, -0.3949)
ob_sun.lineart.crease_threshold = 0.0

# ---- collection membership
scene.collection.objects.link(ob_capsule_blend_file_data)
col_grove.objects.link(ob_floor)
col_grove.objects.link(ob_border)
col_grove.objects.link(ob_sun)

# ---- scene / render settings (as saved in the file)
scene.frame_start = 1; scene.frame_end = 250; scene.frame_set(1)
scene.render.engine = 'BLENDER_EEVEE_NEXT'
scene.render.image_settings.exr_codec = 'NONE'
scene.render.simplify_subdivision_render = 0
scene.render.simplify_child_particles_render = 0.0
scene.cycles.use_denoising = False
scene.cycles.samples = 128
scene.cycles.sampling_pattern = 'TABULATED_SOBOL'
scene.cycles.use_adaptive_sampling = False
scene.cycles.use_light_tree = False
scene.eevee.use_gtao = True
scene.eevee.gtao_distance = 0.18
scene.view_settings.view_transform = 'Filmic'
bpy.context.view_layer.update()

# ---- added for rendering (the .blend has no active camera): camera
cam_auto = bpy.data.cameras.new('AutoCamera')
cam_auto.lens = 50.0
cam_auto.sensor_width = 36.0
cam_auto.clip_end = 1000.0
ob_auto_camera = bpy.data.objects.new('AutoCamera', cam_auto)
scene.collection.objects.link(ob_auto_camera)
ob_auto_camera.location = (16.2182, -19.4618, 13.4745)
ob_auto_camera.rotation_euler = (1.09748, -7.21219e-08, 0.694738)
scene.camera = ob_auto_camera
bpy.context.view_layer.update()
